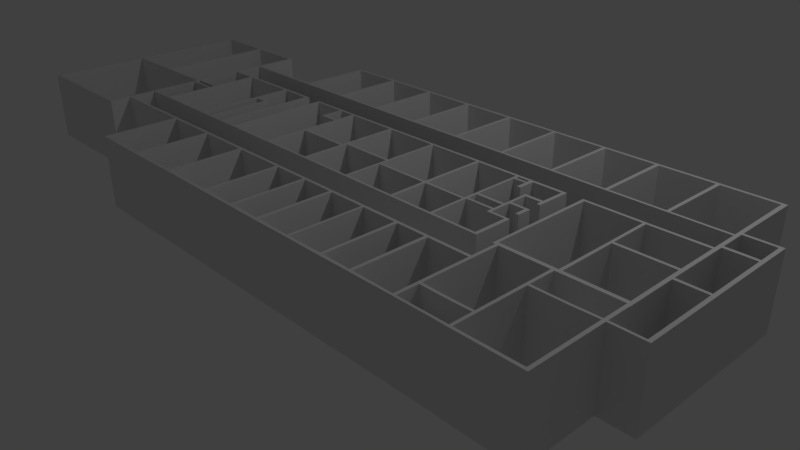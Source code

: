 # Source: FPDBuilding.blend  (saved by Blender 2.78.0; exported with 4.5.12 LTS)
import bpy
from mathutils import Matrix  # noqa: F401  (used for matrix-valued properties, if any)

bpy.ops.wm.read_factory_settings(use_empty=True)
scene = bpy.context.scene
scene.name = 'Scene'

# ---- collections
col_collection_1 = bpy.data.collections.new('Collection 1'); scene.collection.children.link(col_collection_1)

# ---- world
world_world = bpy.data.worlds.new('World'); scene.world = world_world
world_world.color = (0.05088, 0.05088, 0.05088)
world_world.use_sun_shadow = False
world_world.sun_shadow_jitter_overblur = 0.0
world_world.cycles.sampling_method = 'MANUAL'

# ---- cameras
cam_camera = bpy.data.cameras.new('Camera')
cam_camera.clip_end = 100.0
cam_camera.lens = 35.0
cam_camera.sensor_width = 32.0
cam_camera.sensor_height = 18.0
cam_camera.ortho_scale = 7.314
cam_camera.dof.focus_distance = 0.0
cam_camera.dof.aperture_fstop = 128.0

# ---- lights
light_lamp = bpy.data.lights.new('Lamp', 'POINT')
light_lamp.transmission_factor = 0.0
light_lamp.cutoff_distance = 30.0
light_lamp.energy = 100.0
light_lamp.shadow_buffer_clip_start = 1.001
light_lamp.shadow_soft_size = 0.1
light_lamp.shadow_maximum_resolution = 0.006
light_lamp.use_absolute_resolution = True

# ---- meshes
me_plane = bpy.data.meshes.new('Plane')
me_plane.from_pydata([(-1.0, -1.0, 0.0), (1.0, -1.0, 0.0), (-1.0, 1.0, 0.0), (1.0, 1.0, 0.0), (-1.0, -27.65, 0.0), (1.0, -27.65, 0.0), (-1.0, -51.13, 0.0), (1.0, -51.13, 0.0), (-1.0, -72.96, 0.0), (1.0, -72.96, 0.0), (-1.0, -75.16, 0.0), (1.0, -75.16, 0.0), (-1.0, -163.5, 0.0), (1.0, -163.5, 0.0), (-1.0, -165.4, 0.0), (1.0, -165.4, 0.0), (-45.24, -163.4, 0.0), (-45.24, -165.3, 0.0), (-46.97, -163.4, 0.0), (-46.97, -165.3, 0.0), (-89.11, -163.4, 0.0), (-89.11, -165.3, 0.0), (-90.97, -163.4, 0.0), (-90.97, -165.3, 0.0), (-45.24, -84.67, 0.0), (-46.97, -84.67, 0.0), (-45.24, -76.98, 0.0), (-46.97, -76.98, 0.0), (-45.24, -75.36, 0.0), (-46.97, -74.91, 0.0), (-45.24, -73.05, 0.0), (-46.97, -73.05, 0.0), (-8.682, -75.36, 0.0), (-8.682, -73.05, 0.0), (-3.387, -75.36, 0.0), (-3.387, -73.05, 0.0), (-89.11, -133.4, 0.0), (-90.97, -133.4, 0.0), (-89.11, -131.5, 0.0), (-90.97, -131.5, 0.0), (-89.11, -121.8, 0.0), (-90.97, -121.8, 0.0), (-89.11, -113.4, 0.0), (-90.97, -113.4, 0.0), (-89.11, -111.4, 0.0), (-90.97, -111.4, 0.0), (-89.11, -109.4, 0.0), (-90.97, -109.4, 0.0), (-89.11, -76.46, 0.0), (-90.97, -76.46, 0.0), (-89.11, -74.98, 0.0), (-90.97, -74.98, 0.0), (-89.11, -73.44, 0.0), (-90.97, -73.44, 0.0), (-89.11, -71.72, 0.0), (-90.97, -71.72, 0.0), (-89.11, -70.12, 0.0), (-90.97, -70.12, 0.0), (-89.11, -36.37, 0.0), (-90.97, -36.37, 0.0), (-89.11, -34.64, 0.0), (-90.97, -34.64, 0.0), (-89.11, -29.48, 0.0), (-90.97, -29.48, 0.0), (-89.11, -18.63, 0.0), (-90.97, -18.63, 0.0), (-89.11, -16.37, 0.0), (-90.97, -16.37, 0.0), (-89.11, -14.36, 0.0), (-90.97, -14.36, 0.0), (-89.11, -1.367, 0.0), (-90.97, -1.367, 0.0), (-89.11, 0.946, 0.0), (-90.97, 0.946, 0.0), (-118.4, -16.37, 0.0), (-118.4, -14.36, 0.0), (-124.9, -16.37, 0.0), (-124.9, -14.36, 0.0), (-155.5, -16.37, 0.0), (-155.5, -14.36, 0.0), (-157.8, -16.37, 0.0), (-157.8, -14.36, 0.0), (-173.4, -16.37, 0.0), (-173.4, -14.36, 0.0), (-179.6, -16.37, 0.0), (-179.6, -14.36, 0.0), (-196.2, -16.37, 0.0), (-196.2, -14.36, 0.0), (-198.0, -16.37, 0.0), (-198.0, -14.36, 0.0), (-212.8, -16.37, 0.0), (-212.8, -14.36, 0.0), (-218.7, -16.37, 0.0), (-218.7, -14.36, 0.0), (-235.6, -16.37, 0.0), (-235.6, -14.36, 0.0), (-238.0, -16.37, 0.0), (-238.0, -14.36, 0.0), (-253.5, -16.37, 0.0), (-253.5, -14.36, 0.0), (-259.3, -16.37, 0.0), (-259.3, -14.36, 0.0), (-275.3, -16.37, 0.0), (-275.3, -14.36, 0.0), (-277.4, -16.37, 0.0), (-277.4, -14.36, 0.0), (-293.6, -16.37, 0.0), (-293.6, -14.36, 0.0), (-299.5, -16.37, 0.0), (-299.5, -14.36, 0.0), (-302.3, -16.37, 0.0), (-302.3, -14.36, 0.0), (-304.4, -16.37, 0.0), (-304.4, -14.36, 0.0), (-307.2, -16.37, 0.0), (-307.2, -14.36, 0.0), (-313.2, -16.37, 0.0), (-313.2, -14.36, 0.0), (-326.9, -16.37, 0.0), (-326.9, -14.36, 0.0), (-329.2, -16.37, 0.0), (-329.2, -14.36, 0.0), (-332.5, -16.37, 0.0), (-332.5, -14.36, 0.0), (-338.7, -16.37, 0.0), (-338.7, -14.36, 0.0), (-354.8, -16.37, 0.0), (-354.8, -14.36, 0.0), (-356.5, -16.37, 0.0), (-356.5, -14.36, 0.0), (-372.7, -16.37, 0.0), (-372.7, -14.36, 0.0), (-378.8, -16.37, 0.0), (-378.8, -14.36, 0.0), (-381.7, -16.37, 0.0), (-381.7, -14.36, 0.0), (-383.9, -16.37, 0.0), (-383.9, -14.36, 0.0), (-397.2, -16.37, 0.0), (-397.2, -14.36, 0.0), (-404.5, -16.37, 0.0), (-404.5, -14.36, 0.0), (-406.8, -16.37, 0.0), (-406.8, -14.36, 0.0), (-411.6, -16.37, 0.0), (-411.6, -14.36, 0.0), (-417.9, -16.37, 0.0), (-417.9, -14.36, 0.0), (-435.5, -16.37, 0.0), (-435.5, -14.36, 0.0), (-437.6, -16.37, 0.0), (-437.6, -14.36, 0.0), (-435.5, -20.88, 0.0), (-437.6, -20.88, 0.0), (-435.5, -28.06, 0.0), (-437.6, -28.06, 0.0), (-435.5, -33.93, 0.0), (-437.6, -33.93, 0.0), (-435.5, -36.68, 0.0), (-437.6, -36.6, 0.0), (-439.5, -33.93, 0.0), (-439.5, -36.6, 0.0), (-445.6, -33.93, 0.0), (-445.6, -36.6, 0.0), (-471.1, -33.93, 0.0), (-471.1, -36.6, 0.0), (-473.1, -33.93, 0.0), (-473.1, -36.6, 0.0), (-473.7, -33.93, 0.0), (-473.7, -36.6, 0.0), (-475.9, -33.93, 0.0), (-475.9, -36.6, 0.0), (-505.4, -33.93, 0.0), (-505.4, -36.6, 0.0), (-511.2, -33.93, 0.0), (-511.2, -36.6, 0.0), (-514.0, -33.93, 0.0), (-514.0, -36.6, 0.0), (-516.5, -33.93, 0.0), (-516.5, -36.6, 0.0), (-471.1, -33.93, 0.0), (-473.7, -33.93, 0.0), (-471.1, -27.35, 0.0), (-473.1, -27.35, 0.0), (-471.1, -15.37, 0.0), (-473.1, -15.37, 0.0), (-471.1, -13.76, 0.0), (-473.1, -13.76, 0.0), (-481.2, -15.37, 0.0), (-481.2, -13.76, 0.0), (-487.3, -15.37, 0.0), (-487.3, -13.76, 0.0), (-491.5, -15.37, 0.0), (-491.5, -13.76, 0.0), (-497.6, -15.37, 0.0), (-497.6, -13.76, 0.0), (-514.0, -15.84, 0.0), (-514.0, -14.24, 0.0), (-516.3, -15.84, 0.0), (-516.3, -14.24, 0.0), (-536.3, -15.66, 0.0), (-536.3, -14.06, 0.0), (-538.8, -15.66, 0.0), (-538.8, -14.06, 0.0), (-514.0, -20.88, 0.0), (-516.3, -20.88, 0.0), (-514.0, -29.6, 0.0), (-516.3, -29.6, 0.0), (-471.1, 20.29, 0.0), (-473.1, 20.29, 0.0), (-471.1, 21.92, 0.0), (-473.1, 21.92, 0.0), (-471.1, 36.85, 0.0), (-473.1, 36.85, 0.0), (-471.1, 38.58, 0.0), (-473.1, 38.58, 0.0), (-435.5, 20.15, 0.0), (-437.6, 20.15, 0.0), (-435.5, 21.92, 0.0), (-437.6, 21.92, 0.0), (-435.5, 36.8, 0.0), (-437.6, 36.8, 0.0), (-435.5, 38.34, 0.0), (-437.6, 38.34, 0.0), (-447.4, 36.8, 0.0), (-447.4, 38.34, 0.0), (-461.2, 36.8, 0.0), (-461.2, 38.34, 0.0), (-447.1, 20.39, 0.0), (-447.1, 22.17, 0.0), (-461.4, 20.39, 0.0), (-461.4, 22.17, 0.0), (-404.5, -4.867, 0.0), (-406.8, -4.867, 0.0), (-404.5, 3.042, 0.0), (-406.8, 3.042, 0.0), (-404.5, 36.51, 0.0), (-406.8, 36.51, 0.0), (-404.5, 38.39, 0.0), (-406.8, 38.39, 0.0), (-354.8, 36.56, 0.0), (-356.5, 36.56, 0.0), (-354.8, 38.39, 0.0), (-356.5, 38.39, 0.0), (-381.8, -4.422, 0.0), (-384.0, -4.422, 0.0), (-381.8, 2.795, 0.0), (-384.0, 2.795, 0.0), (-381.8, 36.31, 0.0), (-384.0, 36.31, 0.0), (-381.8, 38.58, 0.0), (-384.0, 38.58, 0.0), (-326.9, 5.573, 0.0), (-329.2, 5.573, 0.0), (-326.9, 16.18, 0.0), (-329.2, 16.18, 0.0), (-326.9, 36.25, 0.0), (-329.2, 36.25, 0.0), (-326.9, 38.6, 0.0), (-329.2, 38.6, 0.0), (-302.3, 5.858, 0.0), (-304.4, 5.858, 0.0), (-302.3, 16.04, 0.0), (-304.4, 16.04, 0.0), (-302.3, 36.25, 0.0), (-304.4, 36.25, 0.0), (-302.3, 38.46, 0.0), (-304.4, 38.46, 0.0), (-275.3, 36.11, 0.0), (-277.4, 36.11, 0.0), (-275.3, 38.46, 0.0), (-277.4, 38.46, 0.0), (-235.6, 36.39, 0.0), (-237.9, 36.39, 0.0), (-235.6, 38.25, 0.0), (-237.9, 38.25, 0.0), (-196.2, 36.18, 0.0), (-198.0, 36.18, 0.0), (-196.2, 38.67, 0.0), (-198.0, 38.67, 0.0), (-155.5, 35.97, 0.0), (-157.8, 35.97, 0.0), (-155.5, 38.25, 0.0), (-157.8, 38.25, 0.0), (-514.0, 36.73, 0.0), (-516.3, 36.73, 0.0), (-514.0, 38.79, 0.0), (-516.3, 38.79, 0.0), (-536.3, -67.55, 0.0), (-538.8, -67.55, 0.0), (-536.3, -69.48, 0.0), (-538.8, -69.48, 0.0), (-536.3, -113.9, 0.0), (-538.8, -113.9, 0.0), (-536.3, -116.0, 0.0), (-538.8, -116.0, 0.0), (-536.3, -134.7, 0.0), (-538.8, -134.7, 0.0), (-536.3, -136.7, 0.0), (-538.8, -136.7, 0.0), (-528.6, -134.7, 0.0), (-528.6, -136.7, 0.0), (-521.4, -134.7, 0.0), (-521.4, -136.7, 0.0), (-516.3, -134.7, 0.0), (-516.3, -136.7, 0.0), (-513.8, -134.7, 0.0), (-513.8, -136.7, 0.0), (-516.3, -132.5, 0.0), (-513.8, -132.5, 0.0), (-516.3, -130.8, 0.0), (-513.8, -130.8, 0.0), (-516.3, -127.4, 0.0), (-513.8, -127.4, 0.0), (-516.3, -118.2, 0.0), (-513.8, -118.2, 0.0), (-516.3, -116.2, 0.0), (-513.8, -116.2, 0.0), (-516.3, -114.0, 0.0), (-513.8, -114.0, 0.0), (-516.3, -111.7, 0.0), (-513.8, -111.7, 0.0), (-516.3, -109.6, 0.0), (-513.8, -109.6, 0.0), (-516.3, -79.8, 0.0), (-513.8, -79.8, 0.0), (-516.3, -77.8, 0.0), (-513.8, -77.8, 0.0), (-516.3, -69.76, 0.0), (-513.8, -69.76, 0.0), (-516.3, -67.7, 0.0), (-513.8, -67.7, 0.0), (-516.3, -67.7, 0.0), (-513.8, -67.7, 0.0), (-475.6, -79.8, 0.0), (-475.6, -77.8, 0.0), (-473.7, -79.8, 0.0), (-473.7, -77.8, 0.0), (-475.5, -109.4, 0.0), (-473.5, -109.4, 0.0), (-475.5, -111.3, 0.0), (-473.5, -111.3, 0.0), (-477.6, -109.4, 0.0), (-477.6, -111.3, 0.0), (-484.0, -109.4, 0.0), (-484.0, -111.3, 0.0), (-442.6, -109.4, 0.0), (-442.6, -111.3, 0.0), (-436.4, -109.4, 0.0), (-436.4, -111.3, 0.0), (-435.6, -109.4, 0.0), (-435.6, -111.3, 0.0), (-433.5, -109.4, 0.0), (-433.5, -111.3, 0.0), (-521.9, -116.2, 0.0), (-433.6, -36.68, 0.0), (-433.6, -33.93, 0.0), (-521.9, -114.0, 0.0), (-528.4, -116.2, 0.0), (-528.4, -114.0, 0.0), (-498.0, -132.5, 0.0), (-498.0, -130.8, 0.0), (-492.0, -132.5, 0.0), (-492.0, -130.8, 0.0), (-475.9, -132.5, 0.0), (-475.9, -130.8, 0.0), (-473.7, -132.5, 0.0), (-473.7, -130.8, 0.0), (-457.5, -132.5, 0.0), (-457.5, -130.8, 0.0), (-451.6, -132.5, 0.0), (-451.6, -130.8, 0.0), (-435.8, -132.5, 0.0), (-435.8, -130.8, 0.0), (-433.6, -132.5, 0.0), (-433.6, -130.8, 0.0), (-418.5, -132.5, 0.0), (-418.5, -130.8, 0.0), (-412.3, -132.5, 0.0), (-412.3, -130.8, 0.0), (-396.6, -132.5, 0.0), (-396.6, -130.8, 0.0), (-394.4, -132.5, 0.0), (-394.4, -130.8, 0.0), (-379.0, -132.5, 0.0), (-379.0, -130.8, 0.0), (-373.2, -132.5, 0.0), (-373.2, -130.8, 0.0), (-356.5, -132.5, 0.0), (-356.5, -130.8, 0.0), (-354.4, -132.5, 0.0), (-354.4, -130.8, 0.0), (-338.6, -132.5, 0.0), (-338.6, -130.8, 0.0), (-332.5, -132.5, 0.0), (-332.5, -130.8, 0.0), (-316.8, -132.5, 0.0), (-316.8, -130.8, 0.0), (-314.7, -132.5, 0.0), (-314.7, -130.7, 0.0), (-300.3, -132.5, 0.0), (-300.3, -130.7, 0.0), (-298.5, -132.6, 0.0), (-298.5, -130.8, 0.0), (-292.6, -132.6, 0.0), (-292.6, -130.8, 0.0), (-277.0, -132.5, 0.0), (-277.0, -130.7, 0.0), (-274.8, -132.4, 0.0), (-274.8, -130.6, 0.0), (-261.5, -132.4, 0.0), (-261.5, -130.6, 0.0), (-255.4, -132.5, 0.0), (-255.4, -130.7, 0.0), (-237.5, -132.5, 0.0), (-237.5, -130.7, 0.0), (-235.3, -132.6, 0.0), (-235.3, -130.8, 0.0), (-220.2, -132.5, 0.0), (-220.2, -130.8, 0.0), (-213.4, -132.5, 0.0), (-213.4, -130.8, 0.0), (-197.5, -132.5, 0.0), (-197.5, -130.8, 0.0), (-195.5, -132.5, 0.0), (-195.5, -130.8, 0.0), (-195.5, -132.5, 0.0), (-195.5, -130.8, 0.0), (-179.3, -132.7, 0.0), (-179.3, -131.0, 0.0), (-173.3, -132.7, 0.0), (-173.3, -131.0, 0.0), (-157.9, -132.7, 0.0), (-157.9, -130.9, 0.0), (-157.9, -133.4, 0.0), (-157.9, -130.9, 0.0), (-155.5, -133.5, 0.0), (-155.5, -130.9, 0.0), (-155.5, -133.5, 0.0), (-155.5, -131.0, 0.0), (-129.8, -133.2, 0.0), (-129.8, -131.4, 0.0), (-116.1, -133.2, 0.0), (-116.1, -131.4, 0.0), (-157.9, -185.2, 0.0), (-155.5, -185.3, 0.0), (-157.9, -187.2, 0.0), (-155.5, -187.3, 0.0), (-195.3, -185.4, 0.0), (-195.3, -187.5, 0.0), (-197.7, -185.4, 0.0), (-197.7, -187.5, 0.0), (-235.3, -185.4, 0.0), (-235.3, -187.5, 0.0), (-237.8, -185.4, 0.0), (-237.8, -187.5, 0.0), (-275.1, -185.4, 0.0), (-275.1, -187.5, 0.0), (-277.5, -185.4, 0.0), (-277.5, -187.5, 0.0), (-314.7, -185.4, 0.0), (-314.7, -187.5, 0.0), (-317.4, -185.4, 0.0), (-317.4, -187.5, 0.0), (-354.2, -185.4, 0.0), (-354.2, -187.5, 0.0), (-356.6, -185.4, 0.0), (-356.6, -187.5, 0.0), (-394.4, -185.4, 0.0), (-394.4, -187.5, 0.0), (-397.0, -185.4, 0.0), (-397.0, -187.5, 0.0), (-433.3, -185.4, 0.0), (-433.3, -187.5, 0.0), (-436.0, -185.4, 0.0), (-436.0, -187.5, 0.0), (-474.1, -185.4, 0.0), (-474.1, -187.5, 0.0), (-476.6, -185.4, 0.0), (-476.6, -187.5, 0.0), (-513.5, -185.4, 0.0), (-513.5, -187.5, 0.0), (-516.4, -185.4, 0.0), (-516.4, -187.5, 0.0), (-195.3, -185.4, 0.0), (-197.7, -185.4, 0.0), (-110.7, -76.46, 0.0), (-110.7, -74.98, 0.0), (-112.6, -76.46, 0.0), (-112.6, -74.98, 0.0), (-110.7, -71.72, 0.0), (-110.7, -70.12, 0.0), (-112.6, -71.72, 0.0), (-112.6, -70.12, 0.0), (-102.5, -36.51, 0.0), (-102.5, -34.79, 0.0), (-108.5, -36.51, 0.0), (-108.5, -34.79, 0.0), (-110.5, -36.51, 0.0), (-110.5, -34.79, 0.0), (-112.4, -36.51, 0.0), (-112.4, -34.79, 0.0), (-131.2, -36.51, 0.0), (-131.2, -34.79, 0.0), (-137.4, -36.51, 0.0), (-137.4, -34.79, 0.0), (-156.1, -36.51, 0.0), (-156.1, -34.79, 0.0), (-158.7, -36.51, 0.0), (-158.7, -34.79, 0.0), (-160.5, -36.51, 0.0), (-160.5, -34.79, 0.0), (-110.7, -109.4, 0.0), (-112.6, -109.4, 0.0), (-110.7, -111.4, 0.0), (-112.6, -111.4, 0.0), (-108.4, -109.5, 0.0), (-108.4, -111.4, 0.0), (-116.7, -109.5, 0.0), (-116.7, -111.4, 0.0), (-102.0, -111.4, 0.0), (-102.0, -109.4, 0.0), (-166.3, -36.51, 0.0), (-166.3, -34.79, 0.0), (-167.9, -36.51, 0.0), (-167.9, -34.79, 0.0), (-169.5, -36.51, 0.0), (-169.5, -34.79, 0.0), (-182.0, -36.51, 0.0), (-182.0, -34.79, 0.0), (-183.8, -36.51, 0.0), (-183.8, -34.79, 0.0), (-156.1, -82.07, 0.0), (-158.7, -82.07, 0.0), (-156.1, -84.42, 0.0), (-158.7, -84.42, 0.0), (-156.1, -109.3, 0.0), (-158.7, -109.3, 0.0), (-156.1, -111.5, 0.0), (-158.7, -111.5, 0.0), (-129.1, -109.3, 0.0), (-129.1, -111.5, 0.0), (-181.5, -109.3, 0.0), (-181.5, -111.5, 0.0), (-184.0, -109.3, 0.0), (-184.0, -111.5, 0.0), (-181.5, -107.0, 0.0), (-184.0, -107.0, 0.0), (-181.5, -99.38, 0.0), (-184.0, -99.38, 0.0), (-181.5, -73.32, 0.0), (-184.0, -73.32, 0.0), (-167.5, -82.07, 0.0), (-167.5, -84.42, 0.0), (-169.4, -82.07, 0.0), (-169.4, -84.42, 0.0), (-196.3, -36.51, 0.0), (-196.3, -34.79, 0.0), (-198.2, -36.51, 0.0), (-198.2, -34.79, 0.0), (-236.1, -36.51, 0.0), (-236.1, -34.79, 0.0), (-237.8, -36.66, 0.0), (-237.8, -34.94, 0.0), (-253.1, -36.66, 0.0), (-253.1, -34.94, 0.0), (-259.3, -36.66, 0.0), (-259.3, -34.94, 0.0), (-275.2, -36.66, 0.0), (-275.2, -34.94, 0.0), (-277.6, -36.66, 0.0), (-277.6, -34.94, 0.0), (-315.0, -36.66, 0.0), (-315.0, -34.94, 0.0), (-316.9, -36.66, 0.0), (-316.9, -34.94, 0.0), (-332.6, -36.66, 0.0), (-332.6, -34.94, 0.0), (-338.7, -36.66, 0.0), (-338.7, -34.94, 0.0), (-354.7, -36.66, 0.0), (-354.7, -34.94, 0.0), (-356.9, -36.66, 0.0), (-356.9, -34.94, 0.0), (-364.5, -36.66, 0.0), (-364.5, -34.94, 0.0), (-370.5, -36.66, 0.0), (-370.5, -34.94, 0.0), (-386.3, -36.66, 0.0), (-386.3, -34.94, 0.0), (-388.2, -36.66, 0.0), (-388.2, -34.94, 0.0), (-419.5, -36.66, 0.0), (-419.5, -34.94, 0.0), (-421.9, -36.66, 0.0), (-421.9, -34.94, 0.0), (-419.5, -59.94, 0.0), (-421.9, -59.94, 0.0), (-419.5, -61.55, 0.0), (-421.9, -61.55, 0.0), (-416.4, -59.94, 0.0), (-416.4, -61.55, 0.0), (-410.4, -59.94, 0.0), (-410.4, -61.55, 0.0), (-408.7, -59.94, 0.0), (-408.7, -61.55, 0.0), (-406.9, -59.94, 0.0), (-406.9, -61.55, 0.0), (-408.7, -63.99, 0.0), (-406.9, -63.99, 0.0), (-408.7, -72.64, 0.0), (-406.9, -72.64, 0.0), (-408.7, -74.46, 0.0), (-406.9, -74.46, 0.0), (-408.7, -76.83, 0.0), (-406.9, -76.83, 0.0), (-408.7, -78.71, 0.0), (-406.9, -78.71, 0.0), (-408.7, -90.76, 0.0), (-406.9, -90.76, 0.0), (-408.7, -92.99, 0.0), (-406.9, -92.99, 0.0), (-414.5, -90.76, 0.0), (-414.5, -92.99, 0.0), (-418.5, -90.76, 0.0), (-418.5, -92.99, 0.0), (-419.7, -90.76, 0.0), (-419.7, -92.99, 0.0), (-422.0, -90.76, 0.0), (-422.0, -92.99, 0.0), (-419.7, -87.16, 0.0), (-422.0, -87.16, 0.0), (-419.4, -76.83, 0.0), (-419.4, -78.71, 0.0), (-421.8, -76.83, 0.0), (-421.8, -78.71, 0.0), (-419.4, -69.14, 0.0), (-421.8, -69.14, 0.0), (-408.7, -65.64, 0.0), (-406.9, -65.64, 0.0), (-387.9, -63.99, 0.0), (-387.9, -65.64, 0.0), (-386.2, -63.99, 0.0), (-386.2, -65.64, 0.0), (-387.9, -67.77, 0.0), (-386.2, -67.77, 0.0), (-387.9, -71.18, 0.0), (-386.2, -71.18, 0.0), (-387.9, -72.59, 0.0), (-386.2, -72.59, 0.0), (-387.9, -74.6, 0.0), (-386.2, -74.6, 0.0), (-387.9, -105.2, 0.0), (-386.2, -105.2, 0.0), (-387.9, -106.9, 0.0), (-386.2, -106.9, 0.0), (-387.9, -109.3, 0.0), (-386.2, -109.3, 0.0), (-387.9, -111.3, 0.0), (-386.2, -111.3, 0.0), (-371.3, -109.3, 0.0), (-371.3, -111.3, 0.0), (-365.1, -109.3, 0.0), (-365.1, -111.3, 0.0), (-356.6, -109.3, 0.0), (-356.6, -111.3, 0.0), (-354.4, -109.3, 0.0), (-354.4, -111.3, 0.0), (-339.1, -109.3, 0.0), (-339.1, -111.3, 0.0), (-356.6, -64.27, 0.0), (-354.4, -64.27, 0.0), (-356.6, -62.47, 0.0), (-354.4, -62.47, 0.0), (-356.6, -62.47, 0.0), (-354.4, -62.47, 0.0), (-387.9, -62.5, 0.0), (-386.2, -62.5, 0.0), (-316.7, -64.27, 0.0), (-316.7, -62.47, 0.0), (-315.0, -64.27, 0.0), (-315.0, -62.47, 0.0), (-316.7, -56.26, 0.0), (-315.0, -56.26, 0.0), (-316.7, -47.86, 0.0), (-315.0, -47.86, 0.0), (-316.7, -47.86, 0.0), (-315.0, -47.86, 0.0), (-316.7, -69.3, 0.0), (-315.0, -69.3, 0.0), (-316.7, -71.27, 0.0), (-315.0, -71.27, 0.0), (-316.7, -109.3, 0.0), (-315.0, -109.3, 0.0), (-316.7, -111.1, 0.0), (-315.0, -111.1, 0.0), (-299.2, -109.3, 0.0), (-299.2, -111.1, 0.0), (-293.0, -109.3, 0.0), (-293.0, -111.1, 0.0), (-277.3, -109.3, 0.0), (-277.3, -111.1, 0.0), (-275.1, -109.3, 0.0), (-275.1, -111.1, 0.0), (-259.4, -109.3, 0.0), (-259.4, -111.1, 0.0), (-253.4, -109.3, 0.0), (-253.4, -111.1, 0.0), (-237.7, -109.3, 0.0), (-237.7, -111.1, 0.0), (-235.8, -109.3, 0.0), (-235.8, -111.1, 0.0), (-220.1, -109.3, 0.0), (-220.1, -111.1, 0.0), (-214.1, -109.3, 0.0), (-214.1, -111.1, 0.0), (-198.2, -109.3, 0.0), (-198.2, -111.1, 0.0), (-196.0, -109.3, 0.0), (-196.0, -111.1, 0.0), (-198.2, -82.36, 0.0), (-196.0, -82.36, 0.0), (-236.1, -65.38, 0.0), (-237.8, -65.53, 0.0), (-236.1, -67.31, 0.0), (-237.8, -67.46, 0.0), (-236.1, -92.92, 0.0), (-237.8, -92.86, 0.0), (-236.1, -94.58, 0.0), (-237.8, -94.53, 0.0), (-224.6, -92.92, 0.0), (-224.6, -94.58, 0.0), (-222.7, -92.97, 0.0), (-222.7, -94.64, 0.0), (-224.6, -98.59, 0.0), (-222.7, -98.65, 0.0), (-224.6, -106.1, 0.0), (-222.7, -106.1, 0.0), (-222.8, -109.3, 0.0), (-222.8, -111.1, 0.0), (-224.7, -111.1, 0.0), (-224.7, -109.3, 0.0), (-253.3, -65.53, 0.0), (-253.3, -67.46, 0.0), (-259.4, -65.53, 0.0), (-259.4, -67.46, 0.0), (-291.8, -69.33, 0.0), (-291.8, -71.31, 0.0), (-277.4, -65.68, 0.0), (-275.2, -65.68, 0.0), (-277.4, -67.75, 0.0), (-275.2, -67.75, 0.0), (-277.4, -69.52, 0.0), (-275.2, -69.52, 0.0), (-277.4, -71.39, 0.0), (-275.2, -71.39, 0.0), (-333.7, -109.3, 0.0), (-333.7, -111.1, 0.0), (-419.9, -109.3, 0.0), (-419.9, -111.3, 0.0), (-422.2, -109.3, 0.0), (-422.2, -111.3, 0.0), (-396.5, -105.5, 0.0), (-396.5, -107.1, 0.0), (-399.1, -105.5, 0.0), (-399.1, -107.1, 0.0), (-396.5, -97.88, 0.0), (-399.1, -97.88, 0.0), (-396.5, -109.3, 0.0), (-396.5, -111.3, 0.0), (-399.2, -109.3, 0.0), (-399.2, -111.3, 0.0), (-1.0, -1.0, -51.13), (1.0, -1.0, -51.13), (-1.0, 1.0, -51.13), (1.0, 1.0, -51.13), (-1.0, -27.65, -51.13), (1.0, -27.65, -51.13), (-1.0, -51.13, -51.13), (1.0, -51.13, -51.13), (-1.0, -72.96, -51.13), (1.0, -72.96, -51.13), (-1.0, -75.16, -51.13), (1.0, -75.16, -51.13), (-1.0, -163.5, -51.13), (1.0, -163.5, -51.13), (-1.0, -165.4, -51.13), (1.0, -165.4, -51.13), (-45.24, -163.4, -51.13), (-45.24, -165.3, -51.13), (-46.97, -163.4, -51.13), (-46.97, -165.3, -51.13), (-89.11, -163.4, -51.13), (-89.11, -165.3, -51.13), (-90.97, -163.4, -51.13), (-90.97, -165.3, -51.13), (-45.24, -84.67, -51.13), (-46.97, -84.67, -51.13), (-45.24, -76.98, -51.13), (-46.97, -76.98, -51.13), (-45.24, -75.36, -51.13), (-46.97, -74.91, -51.13), (-45.24, -73.05, -51.13), (-46.97, -73.05, -51.13), (-8.682, -75.36, -51.13), (-8.682, -73.05, -51.13), (-3.387, -75.36, -51.13), (-3.387, -73.05, -51.13), (-89.11, -133.4, -51.13), (-90.97, -133.4, -51.13), (-89.11, -131.5, -51.13), (-90.97, -131.5, -51.13), (-89.11, -121.8, -51.13), (-90.97, -121.8, -51.13), (-89.11, -113.4, -51.13), (-90.97, -113.4, -51.13), (-89.11, -111.4, -51.13), (-90.97, -111.4, -51.13), (-89.11, -109.4, -51.13), (-90.97, -109.4, -51.13), (-89.11, -76.46, -51.13), (-90.97, -76.46, -51.13), (-89.11, -74.98, -51.13), (-90.97, -74.98, -51.13), (-89.11, -73.44, -51.13), (-90.97, -73.44, -51.13), (-89.11, -71.72, -51.13), (-90.97, -71.72, -51.13), (-89.11, -70.12, -51.13), (-90.97, -70.12, -51.13), (-89.11, -36.37, -51.13), (-90.97, -36.37, -51.13), (-89.11, -34.64, -51.13), (-90.97, -34.64, -51.13), (-89.11, -29.48, -51.13), (-90.97, -29.48, -51.13), (-89.11, -18.63, -51.13), (-90.97, -18.63, -51.13), (-89.11, -16.37, -51.13), (-90.97, -16.37, -51.13), (-89.11, -14.36, -51.13), (-90.97, -14.36, -51.13), (-89.11, -1.367, -51.13), (-90.97, -1.367, -51.13), (-89.11, 0.946, -51.13), (-90.97, 0.946, -51.13), (-118.4, -16.37, -51.13), (-118.4, -14.36, -51.13), (-124.9, -16.37, -51.13), (-124.9, -14.36, -51.13), (-155.5, -16.37, -51.13), (-155.5, -14.36, -51.13), (-157.8, -16.37, -51.13), (-157.8, -14.36, -51.13), (-173.4, -16.37, -51.13), (-173.4, -14.36, -51.13), (-179.6, -16.37, -51.13), (-179.6, -14.36, -51.13), (-196.2, -16.37, -51.13), (-196.2, -14.36, -51.13), (-198.0, -16.37, -51.13), (-198.0, -14.36, -51.13), (-212.8, -16.37, -51.13), (-212.8, -14.36, -51.13), (-218.7, -16.37, -51.13), (-218.7, -14.36, -51.13), (-235.6, -16.37, -51.13), (-235.6, -14.36, -51.13), (-238.0, -16.37, -51.13), (-238.0, -14.36, -51.13), (-253.5, -16.37, -51.13), (-253.5, -14.36, -51.13), (-259.3, -16.37, -51.13), (-259.3, -14.36, -51.13), (-275.3, -16.37, -51.13), (-275.3, -14.36, -51.13), (-277.4, -16.37, -51.13), (-277.4, -14.36, -51.13), (-293.6, -16.37, -51.13), (-293.6, -14.36, -51.13), (-299.5, -16.37, -51.13), (-299.5, -14.36, -51.13), (-302.3, -16.37, -51.13), (-302.3, -14.36, -51.13), (-304.4, -16.37, -51.13), (-304.4, -14.36, -51.13), (-307.2, -16.37, -51.13), (-307.2, -14.36, -51.13), (-313.2, -16.37, -51.13), (-313.2, -14.36, -51.13), (-326.9, -16.37, -51.13), (-326.9, -14.36, -51.13), (-329.2, -16.37, -51.13), (-329.2, -14.36, -51.13), (-332.5, -16.37, -51.13), (-332.5, -14.36, -51.13), (-338.7, -16.37, -51.13), (-338.7, -14.36, -51.13), (-354.8, -16.37, -51.13), (-354.8, -14.36, -51.13), (-356.5, -16.37, -51.13), (-356.5, -14.36, -51.13), (-372.7, -16.37, -51.13), (-372.7, -14.36, -51.13), (-378.8, -16.37, -51.13), (-378.8, -14.36, -51.13), (-381.7, -16.37, -51.13), (-381.7, -14.36, -51.13), (-383.9, -16.37, -51.13), (-383.9, -14.36, -51.13), (-397.2, -16.37, -51.13), (-397.2, -14.36, -51.13), (-404.5, -16.37, -51.13), (-404.5, -14.36, -51.13), (-406.8, -16.37, -51.13), (-406.8, -14.36, -51.13), (-411.6, -16.37, -51.13), (-411.6, -14.36, -51.13), (-417.9, -16.37, -51.13), (-417.9, -14.36, -51.13), (-435.5, -16.37, -51.13), (-435.5, -14.36, -51.13), (-437.6, -16.37, -51.13), (-437.6, -14.36, -51.13), (-435.5, -20.88, -51.13), (-437.6, -20.88, -51.13), (-435.5, -28.06, -51.13), (-437.6, -28.06, -51.13), (-435.5, -33.93, -51.13), (-437.6, -33.93, -51.13), (-435.5, -36.68, -51.13), (-437.6, -36.6, -51.13), (-439.5, -33.93, -51.13), (-439.5, -36.6, -51.13), (-445.6, -33.93, -51.13), (-445.6, -36.6, -51.13), (-471.1, -33.93, -51.13), (-471.1, -36.6, -51.13), (-473.1, -33.93, -51.13), (-473.1, -36.6, -51.13), (-473.7, -33.93, -51.13), (-473.7, -36.6, -51.13), (-475.9, -33.93, -51.13), (-475.9, -36.6, -51.13), (-505.4, -33.93, -51.13), (-505.4, -36.6, -51.13), (-511.2, -33.93, -51.13), (-511.2, -36.6, -51.13), (-514.0, -33.93, -51.13), (-514.0, -36.6, -51.13), (-516.5, -33.93, -51.13), (-516.5, -36.6, -51.13), (-471.1, -33.93, -51.13), (-473.7, -33.93, -51.13), (-471.1, -27.35, -51.13), (-473.1, -27.35, -51.13), (-471.1, -15.37, -51.13), (-473.1, -15.37, -51.13), (-471.1, -13.76, -51.13), (-473.1, -13.76, -51.13), (-481.2, -15.37, -51.13), (-481.2, -13.76, -51.13), (-487.3, -15.37, -51.13), (-487.3, -13.76, -51.13), (-491.5, -15.37, -51.13), (-491.5, -13.76, -51.13), (-497.6, -15.37, -51.13), (-497.6, -13.76, -51.13), (-514.0, -15.84, -51.13), (-514.0, -14.24, -51.13), (-516.3, -15.84, -51.13), (-516.3, -14.24, -51.13), (-536.3, -15.66, -51.13), (-536.3, -14.06, -51.13), (-538.8, -15.66, -51.13), (-538.8, -14.06, -51.13), (-514.0, -20.88, -51.13), (-516.3, -20.88, -51.13), (-514.0, -29.6, -51.13), (-516.3, -29.6, -51.13), (-471.1, 20.29, -51.13), (-473.1, 20.29, -51.13), (-471.1, 21.92, -51.13), (-473.1, 21.92, -51.13), (-471.1, 36.85, -51.13), (-473.1, 36.85, -51.13), (-471.1, 38.58, -51.13), (-473.1, 38.58, -51.13), (-435.5, 20.15, -51.13), (-437.6, 20.15, -51.13), (-435.5, 21.92, -51.13), (-437.6, 21.92, -51.13), (-435.5, 36.8, -51.13), (-437.6, 36.8, -51.13), (-435.5, 38.34, -51.13), (-437.6, 38.34, -51.13), (-447.4, 36.8, -51.13), (-447.4, 38.34, -51.13), (-461.2, 36.8, -51.13), (-461.2, 38.34, -51.13), (-447.1, 20.39, -51.13), (-447.1, 22.17, -51.13), (-461.4, 20.39, -51.13), (-461.4, 22.17, -51.13), (-404.5, -4.867, -51.13), (-406.8, -4.867, -51.13), (-404.5, 3.042, -51.13), (-406.8, 3.042, -51.13), (-404.5, 36.51, -51.13), (-406.8, 36.51, -51.13), (-404.5, 38.39, -51.13), (-406.8, 38.39, -51.13), (-354.8, 36.56, -51.13), (-356.5, 36.56, -51.13), (-354.8, 38.39, -51.13), (-356.5, 38.39, -51.13), (-381.8, -4.422, -51.13), (-384.0, -4.422, -51.13), (-381.8, 2.795, -51.13), (-384.0, 2.795, -51.13), (-381.8, 36.31, -51.13), (-384.0, 36.31, -51.13), (-381.8, 38.58, -51.13), (-384.0, 38.58, -51.13), (-326.9, 5.573, -51.13), (-329.2, 5.573, -51.13), (-326.9, 16.18, -51.13), (-329.2, 16.18, -51.13), (-326.9, 36.25, -51.13), (-329.2, 36.25, -51.13), (-326.9, 38.6, -51.13), (-329.2, 38.6, -51.13), (-302.3, 5.858, -51.13), (-304.4, 5.858, -51.13), (-302.3, 16.04, -51.13), (-304.4, 16.04, -51.13), (-302.3, 36.25, -51.13), (-304.4, 36.25, -51.13), (-302.3, 38.46, -51.13), (-304.4, 38.46, -51.13), (-275.3, 36.11, -51.13), (-277.4, 36.11, -51.13), (-275.3, 38.46, -51.13), (-277.4, 38.46, -51.13), (-235.6, 36.39, -51.13), (-237.9, 36.39, -51.13), (-235.6, 38.25, -51.13), (-237.9, 38.25, -51.13), (-196.2, 36.18, -51.13), (-198.0, 36.18, -51.13), (-196.2, 38.67, -51.13), (-198.0, 38.67, -51.13), (-155.5, 35.97, -51.13), (-157.8, 35.97, -51.13), (-155.5, 38.25, -51.13), (-157.8, 38.25, -51.13), (-514.0, 36.73, -51.13), (-516.3, 36.73, -51.13), (-514.0, 38.79, -51.13), (-516.3, 38.79, -51.13), (-536.3, -67.55, -51.13), (-538.8, -67.55, -51.13), (-536.3, -69.48, -51.13), (-538.8, -69.48, -51.13), (-536.3, -113.9, -51.13), (-538.8, -113.9, -51.13), (-536.3, -116.0, -51.13), (-538.8, -116.0, -51.13), (-536.3, -134.7, -51.13), (-538.8, -134.7, -51.13), (-536.3, -136.7, -51.13), (-538.8, -136.7, -51.13), (-528.6, -134.7, -51.13), (-528.6, -136.7, -51.13), (-521.4, -134.7, -51.13), (-521.4, -136.7, -51.13), (-516.3, -134.7, -51.13), (-516.3, -136.7, -51.13), (-513.8, -134.7, -51.13), (-513.8, -136.7, -51.13), (-516.3, -132.5, -51.13), (-513.8, -132.5, -51.13), (-516.3, -130.8, -51.13), (-513.8, -130.8, -51.13), (-516.3, -127.4, -51.13), (-513.8, -127.4, -51.13), (-516.3, -118.2, -51.13), (-513.8, -118.2, -51.13), (-516.3, -116.2, -51.13), (-513.8, -116.2, -51.13), (-516.3, -114.0, -51.13), (-513.8, -114.0, -51.13), (-516.3, -111.7, -51.13), (-513.8, -111.7, -51.13), (-516.3, -109.6, -51.13), (-513.8, -109.6, -51.13), (-516.3, -79.8, -51.13), (-513.8, -79.8, -51.13), (-516.3, -77.8, -51.13), (-513.8, -77.8, -51.13), (-516.3, -69.76, -51.13), (-513.8, -69.76, -51.13), (-516.3, -67.7, -51.13), (-513.8, -67.7, -51.13), (-516.3, -67.7, -51.13), (-513.8, -67.7, -51.13), (-475.6, -79.8, -51.13), (-475.6, -77.8, -51.13), (-473.7, -79.8, -51.13), (-473.7, -77.8, -51.13), (-475.5, -109.4, -51.13), (-473.5, -109.4, -51.13), (-475.5, -111.3, -51.13), (-473.5, -111.3, -51.13), (-477.6, -109.4, -51.13), (-477.6, -111.3, -51.13), (-484.0, -109.4, -51.13), (-484.0, -111.3, -51.13), (-442.6, -109.4, -51.13), (-442.6, -111.3, -51.13), (-436.4, -109.4, -51.13), (-436.4, -111.3, -51.13), (-435.6, -109.4, -51.13), (-435.6, -111.3, -51.13), (-433.5, -109.4, -51.13), (-433.5, -111.3, -51.13), (-521.9, -116.2, -51.13), (-433.6, -36.68, -51.13), (-433.6, -33.93, -51.13), (-521.9, -114.0, -51.13), (-528.4, -116.2, -51.13), (-528.4, -114.0, -51.13), (-498.0, -132.5, -51.13), (-498.0, -130.8, -51.13), (-492.0, -132.5, -51.13), (-492.0, -130.8, -51.13), (-475.9, -132.5, -51.13), (-475.9, -130.8, -51.13), (-473.7, -132.5, -51.13), (-473.7, -130.8, -51.13), (-457.5, -132.5, -51.13), (-457.5, -130.8, -51.13), (-451.6, -132.5, -51.13), (-451.6, -130.8, -51.13), (-435.8, -132.5, -51.13), (-435.8, -130.8, -51.13), (-433.6, -132.5, -51.13), (-433.6, -130.8, -51.13), (-418.5, -132.5, -51.13), (-418.5, -130.8, -51.13), (-412.3, -132.5, -51.13), (-412.3, -130.8, -51.13), (-396.6, -132.5, -51.13), (-396.6, -130.8, -51.13), (-394.4, -132.5, -51.13), (-394.4, -130.8, -51.13), (-379.0, -132.5, -51.13), (-379.0, -130.8, -51.13), (-373.2, -132.5, -51.13), (-373.2, -130.8, -51.13), (-356.5, -132.5, -51.13), (-356.5, -130.8, -51.13), (-354.4, -132.5, -51.13), (-354.4, -130.8, -51.13), (-338.6, -132.5, -51.13), (-338.6, -130.8, -51.13), (-332.5, -132.5, -51.13), (-332.5, -130.8, -51.13), (-316.8, -132.5, -51.13), (-316.8, -130.8, -51.13), (-314.7, -132.5, -51.13), (-314.7, -130.7, -51.13), (-300.3, -132.5, -51.13), (-300.3, -130.7, -51.13), (-298.5, -132.6, -51.13), (-298.5, -130.8, -51.13), (-292.6, -132.6, -51.13), (-292.6, -130.8, -51.13), (-277.0, -132.5, -51.13), (-277.0, -130.7, -51.13), (-274.8, -132.4, -51.13), (-274.8, -130.6, -51.13), (-261.5, -132.4, -51.13), (-261.5, -130.6, -51.13), (-255.4, -132.5, -51.13), (-255.4, -130.7, -51.13), (-237.5, -132.5, -51.13), (-237.5, -130.7, -51.13), (-235.3, -132.6, -51.13), (-235.3, -130.8, -51.13), (-220.2, -132.5, -51.13), (-220.2, -130.8, -51.13), (-213.4, -132.5, -51.13), (-213.4, -130.8, -51.13), (-197.5, -132.5, -51.13), (-197.5, -130.8, -51.13), (-195.5, -132.5, -51.13), (-195.5, -130.8, -51.13), (-195.5, -132.5, -51.13), (-195.5, -130.8, -51.13), (-179.3, -132.7, -51.13), (-179.3, -131.0, -51.13), (-173.3, -132.7, -51.13), (-173.3, -131.0, -51.13), (-157.9, -132.7, -51.13), (-157.9, -130.9, -51.13), (-157.9, -133.4, -51.13), (-157.9, -130.9, -51.13), (-155.5, -133.5, -51.13), (-155.5, -130.9, -51.13), (-155.5, -133.5, -51.13), (-155.5, -131.0, -51.13), (-129.8, -133.2, -51.13), (-129.8, -131.4, -51.13), (-116.1, -133.2, -51.13), (-116.1, -131.4, -51.13), (-157.9, -185.2, -51.13), (-155.5, -185.3, -51.13), (-157.9, -187.2, -51.13), (-155.5, -187.3, -51.13), (-195.3, -185.4, -51.13), (-195.3, -187.5, -51.13), (-197.7, -185.4, -51.13), (-197.7, -187.5, -51.13), (-235.3, -185.4, -51.13), (-235.3, -187.5, -51.13), (-237.8, -185.4, -51.13), (-237.8, -187.5, -51.13), (-275.1, -185.4, -51.13), (-275.1, -187.5, -51.13), (-277.5, -185.4, -51.13), (-277.5, -187.5, -51.13), (-314.7, -185.4, -51.13), (-314.7, -187.5, -51.13), (-317.4, -185.4, -51.13), (-317.4, -187.5, -51.13), (-354.2, -185.4, -51.13), (-354.2, -187.5, -51.13), (-356.6, -185.4, -51.13), (-356.6, -187.5, -51.13), (-394.4, -185.4, -51.13), (-394.4, -187.5, -51.13), (-397.0, -185.4, -51.13), (-397.0, -187.5, -51.13), (-433.3, -185.4, -51.13), (-433.3, -187.5, -51.13), (-436.0, -185.4, -51.13), (-436.0, -187.5, -51.13), (-474.1, -185.4, -51.13), (-474.1, -187.5, -51.13), (-476.6, -185.4, -51.13), (-476.6, -187.5, -51.13), (-513.5, -185.4, -51.13), (-513.5, -187.5, -51.13), (-516.4, -185.4, -51.13), (-516.4, -187.5, -51.13), (-195.3, -185.4, -51.13), (-197.7, -185.4, -51.13), (-110.7, -76.46, -51.13), (-110.7, -74.98, -51.13), (-112.6, -76.46, -51.13), (-112.6, -74.98, -51.13), (-110.7, -71.72, -51.13), (-110.7, -70.12, -51.13), (-112.6, -71.72, -51.13), (-112.6, -70.12, -51.13), (-102.5, -36.51, -51.13), (-102.5, -34.79, -51.13), (-108.5, -36.51, -51.13), (-108.5, -34.79, -51.13), (-110.5, -36.51, -51.13), (-110.5, -34.79, -51.13), (-112.4, -36.51, -51.13), (-112.4, -34.79, -51.13), (-131.2, -36.51, -51.13), (-131.2, -34.79, -51.13), (-137.4, -36.51, -51.13), (-137.4, -34.79, -51.13), (-156.1, -36.51, -51.13), (-156.1, -34.79, -51.13), (-158.7, -36.51, -51.13), (-158.7, -34.79, -51.13), (-160.5, -36.51, -51.13), (-160.5, -34.79, -51.13), (-110.7, -109.4, -51.13), (-112.6, -109.4, -51.13), (-110.7, -111.4, -51.13), (-112.6, -111.4, -51.13), (-108.4, -109.5, -51.13), (-108.4, -111.4, -51.13), (-116.7, -109.5, -51.13), (-116.7, -111.4, -51.13), (-102.0, -111.4, -51.13), (-102.0, -109.4, -51.13), (-166.3, -36.51, -51.13), (-166.3, -34.79, -51.13), (-167.9, -36.51, -51.13), (-167.9, -34.79, -51.13), (-169.5, -36.51, -51.13), (-169.5, -34.79, -51.13), (-182.0, -36.51, -51.13), (-182.0, -34.79, -51.13), (-183.8, -36.51, -51.13), (-183.8, -34.79, -51.13), (-156.1, -82.07, -51.13), (-158.7, -82.07, -51.13), (-156.1, -84.42, -51.13), (-158.7, -84.42, -51.13), (-156.1, -109.3, -51.13), (-158.7, -109.3, -51.13), (-156.1, -111.5, -51.13), (-158.7, -111.5, -51.13), (-129.1, -109.3, -51.13), (-129.1, -111.5, -51.13), (-181.5, -109.3, -51.13), (-181.5, -111.5, -51.13), (-184.0, -109.3, -51.13), (-184.0, -111.5, -51.13), (-181.5, -107.0, -51.13), (-184.0, -107.0, -51.13), (-181.5, -99.38, -51.13), (-184.0, -99.38, -51.13), (-181.5, -73.32, -51.13), (-184.0, -73.32, -51.13), (-167.5, -82.07, -51.13), (-167.5, -84.42, -51.13), (-169.4, -82.07, -51.13), (-169.4, -84.42, -51.13), (-196.3, -36.51, -51.13), (-196.3, -34.79, -51.13), (-198.2, -36.51, -51.13), (-198.2, -34.79, -51.13), (-236.1, -36.51, -51.13), (-236.1, -34.79, -51.13), (-237.8, -36.66, -51.13), (-237.8, -34.94, -51.13), (-253.1, -36.66, -51.13), (-253.1, -34.94, -51.13), (-259.3, -36.66, -51.13), (-259.3, -34.94, -51.13), (-275.2, -36.66, -51.13), (-275.2, -34.94, -51.13), (-277.6, -36.66, -51.13), (-277.6, -34.94, -51.13), (-315.0, -36.66, -51.13), (-315.0, -34.94, -51.13), (-316.9, -36.66, -51.13), (-316.9, -34.94, -51.13), (-332.6, -36.66, -51.13), (-332.6, -34.94, -51.13), (-338.7, -36.66, -51.13), (-338.7, -34.94, -51.13), (-354.7, -36.66, -51.13), (-354.7, -34.94, -51.13), (-356.9, -36.66, -51.13), (-356.9, -34.94, -51.13), (-364.5, -36.66, -51.13), (-364.5, -34.94, -51.13), (-370.5, -36.66, -51.13), (-370.5, -34.94, -51.13), (-386.3, -36.66, -51.13), (-386.3, -34.94, -51.13), (-388.2, -36.66, -51.13), (-388.2, -34.94, -51.13), (-419.5, -36.66, -51.13), (-419.5, -34.94, -51.13), (-421.9, -36.66, -51.13), (-421.9, -34.94, -51.13), (-419.5, -59.94, -51.13), (-421.9, -59.94, -51.13), (-419.5, -61.55, -51.13), (-421.9, -61.55, -51.13), (-416.4, -59.94, -51.13), (-416.4, -61.55, -51.13), (-410.4, -59.94, -51.13), (-410.4, -61.55, -51.13), (-408.7, -59.94, -51.13), (-408.7, -61.55, -51.13), (-406.9, -59.94, -51.13), (-406.9, -61.55, -51.13), (-408.7, -63.99, -51.13), (-406.9, -63.99, -51.13), (-408.7, -72.64, -51.13), (-406.9, -72.64, -51.13), (-408.7, -74.46, -51.13), (-406.9, -74.46, -51.13), (-408.7, -76.83, -51.13), (-406.9, -76.83, -51.13), (-408.7, -78.71, -51.13), (-406.9, -78.71, -51.13), (-408.7, -90.76, -51.13), (-406.9, -90.76, -51.13), (-408.7, -92.99, -51.13), (-406.9, -92.99, -51.13), (-414.5, -90.76, -51.13), (-414.5, -92.99, -51.13), (-418.5, -90.76, -51.13), (-418.5, -92.99, -51.13), (-419.7, -90.76, -51.13), (-419.7, -92.99, -51.13), (-422.0, -90.76, -51.13), (-422.0, -92.99, -51.13), (-419.7, -87.16, -51.13), (-422.0, -87.16, -51.13), (-419.4, -76.83, -51.13), (-419.4, -78.71, -51.13), (-421.8, -76.83, -51.13), (-421.8, -78.71, -51.13), (-419.4, -69.14, -51.13), (-421.8, -69.14, -51.13), (-408.7, -65.64, -51.13), (-406.9, -65.64, -51.13), (-387.9, -63.99, -51.13), (-387.9, -65.64, -51.13), (-386.2, -63.99, -51.13), (-386.2, -65.64, -51.13), (-387.9, -67.77, -51.13), (-386.2, -67.77, -51.13), (-387.9, -71.18, -51.13), (-386.2, -71.18, -51.13), (-387.9, -72.59, -51.13), (-386.2, -72.59, -51.13), (-387.9, -74.6, -51.13), (-386.2, -74.6, -51.13), (-387.9, -105.2, -51.13), (-386.2, -105.2, -51.13), (-387.9, -106.9, -51.13), (-386.2, -106.9, -51.13), (-387.9, -109.3, -51.13), (-386.2, -109.3, -51.13), (-387.9, -111.3, -51.13), (-386.2, -111.3, -51.13), (-371.3, -109.3, -51.13), (-371.3, -111.3, -51.13), (-365.1, -109.3, -51.13), (-365.1, -111.3, -51.13), (-356.6, -109.3, -51.13), (-356.6, -111.3, -51.13), (-354.4, -109.3, -51.13), (-354.4, -111.3, -51.13), (-339.1, -109.3, -51.13), (-339.1, -111.3, -51.13), (-356.6, -64.27, -51.13), (-354.4, -64.27, -51.13), (-356.6, -62.47, -51.13), (-354.4, -62.47, -51.13), (-356.6, -62.47, -51.13), (-354.4, -62.47, -51.13), (-387.9, -62.5, -51.13), (-386.2, -62.5, -51.13), (-316.7, -64.27, -51.13), (-316.7, -62.47, -51.13), (-315.0, -64.27, -51.13), (-315.0, -62.47, -51.13), (-316.7, -56.26, -51.13), (-315.0, -56.26, -51.13), (-316.7, -47.86, -51.13), (-315.0, -47.86, -51.13), (-316.7, -47.86, -51.13), (-315.0, -47.86, -51.13), (-316.7, -69.3, -51.13), (-315.0, -69.3, -51.13), (-316.7, -71.27, -51.13), (-315.0, -71.27, -51.13), (-316.7, -109.3, -51.13), (-315.0, -109.3, -51.13), (-316.7, -111.1, -51.13), (-315.0, -111.1, -51.13), (-299.2, -109.3, -51.13), (-299.2, -111.1, -51.13), (-293.0, -109.3, -51.13), (-293.0, -111.1, -51.13), (-277.3, -109.3, -51.13), (-277.3, -111.1, -51.13), (-275.1, -109.3, -51.13), (-275.1, -111.1, -51.13), (-259.4, -109.3, -51.13), (-259.4, -111.1, -51.13), (-253.4, -109.3, -51.13), (-253.4, -111.1, -51.13), (-237.7, -109.3, -51.13), (-237.7, -111.1, -51.13), (-235.8, -109.3, -51.13), (-235.8, -111.1, -51.13), (-220.1, -109.3, -51.13), (-220.1, -111.1, -51.13), (-214.1, -109.3, -51.13), (-214.1, -111.1, -51.13), (-198.2, -109.3, -51.13), (-198.2, -111.1, -51.13), (-196.0, -109.3, -51.13), (-196.0, -111.1, -51.13), (-198.2, -82.36, -51.13), (-196.0, -82.36, -51.13), (-236.1, -65.38, -51.13), (-237.8, -65.53, -51.13), (-236.1, -67.31, -51.13), (-237.8, -67.46, -51.13), (-236.1, -92.92, -51.13), (-237.8, -92.86, -51.13), (-236.1, -94.58, -51.13), (-237.8, -94.53, -51.13), (-224.6, -92.92, -51.13), (-224.6, -94.58, -51.13), (-222.7, -92.97, -51.13), (-222.7, -94.64, -51.13), (-224.6, -98.59, -51.13), (-222.7, -98.65, -51.13), (-224.6, -106.1, -51.13), (-222.7, -106.1, -51.13), (-222.8, -109.3, -51.13), (-222.8, -111.1, -51.13), (-224.7, -111.1, -51.13), (-224.7, -109.3, -51.13), (-253.3, -65.53, -51.13), (-253.3, -67.46, -51.13), (-259.4, -65.53, -51.13), (-259.4, -67.46, -51.13), (-291.8, -69.33, -51.13), (-291.8, -71.31, -51.13), (-277.4, -65.68, -51.13), (-275.2, -65.68, -51.13), (-277.4, -67.75, -51.13), (-275.2, -67.75, -51.13), (-277.4, -69.52, -51.13), (-275.2, -69.52, -51.13), (-277.4, -71.39, -51.13), (-275.2, -71.39, -51.13), (-333.7, -109.3, -51.13), (-333.7, -111.1, -51.13), (-419.9, -109.3, -51.13), (-419.9, -111.3, -51.13), (-422.2, -109.3, -51.13), (-422.2, -111.3, -51.13), (-396.5, -105.5, -51.13), (-396.5, -107.1, -51.13), (-399.1, -105.5, -51.13), (-399.1, -107.1, -51.13), (-396.5, -97.88, -51.13), (-399.1, -97.88, -51.13), (-396.5, -109.3, -51.13), (-396.5, -111.3, -51.13), (-399.2, -109.3, -51.13), (-399.2, -111.3, -51.13)], [], [(0, 2, 3, 1), (1, 5, 4, 0), (5, 7, 6, 4), (7, 9, 8, 6), (9, 11, 10, 8), (11, 13, 12, 10), (13, 15, 14, 12), (14, 17, 16, 12), (17, 19, 18, 16), (19, 21, 20, 18), (21, 23, 22, 20), (18, 25, 24, 16), (25, 27, 26, 24), (27, 29, 28, 26), (29, 31, 30, 28), (30, 33, 32, 28), (33, 35, 34, 32), (8, 10, 34, 35), (22, 37, 36, 20), (37, 39, 38, 36), (39, 41, 40, 38), (41, 43, 42, 40), (43, 45, 44, 42), (45, 47, 46, 44), (47, 49, 48, 46), (49, 51, 50, 48), (51, 53, 52, 50), (53, 55, 54, 52), (55, 57, 56, 54), (57, 59, 58, 56), (59, 61, 60, 58), (61, 63, 62, 60), (63, 65, 64, 62), (65, 67, 66, 64), (67, 69, 68, 66), (69, 71, 70, 68), (71, 73, 72, 70), (2, 0, 70, 72), (67, 74, 75, 69), (74, 76, 77, 75), (76, 78, 79, 77), (78, 80, 81, 79), (80, 82, 83, 81), (82, 84, 85, 83), (84, 86, 87, 85), (86, 88, 89, 87), (88, 90, 91, 89), (90, 92, 93, 91), (92, 94, 95, 93), (94, 96, 97, 95), (96, 98, 99, 97), (98, 100, 101, 99), (100, 102, 103, 101), (102, 104, 105, 103), (104, 106, 107, 105), (106, 108, 109, 107), (108, 110, 111, 109), (110, 112, 113, 111), (112, 114, 115, 113), (114, 116, 117, 115), (116, 118, 119, 117), (118, 120, 121, 119), (120, 122, 123, 121), (122, 124, 125, 123), (124, 126, 127, 125), (126, 128, 129, 127), (128, 130, 131, 129), (130, 132, 133, 131), (132, 134, 135, 133), (134, 136, 137, 135), (136, 138, 139, 137), (138, 140, 141, 139), (140, 142, 143, 141), (142, 144, 145, 143), (144, 146, 147, 145), (146, 148, 149, 147), (148, 150, 151, 149), (148, 152, 153, 150), (152, 154, 155, 153), (154, 156, 157, 155), (156, 158, 159, 157), (159, 161, 160, 157), (161, 163, 162, 160), (163, 165, 164, 162), (165, 167, 166, 164), (167, 169, 168, 166), (169, 171, 170, 168), (171, 173, 172, 170), (173, 175, 174, 172), (175, 177, 176, 174), (177, 179, 178, 176), (166, 183, 182, 164), (183, 185, 184, 182), (185, 187, 186, 184), (185, 188, 189, 187), (188, 190, 191, 189), (190, 192, 193, 191), (192, 194, 195, 193), (194, 196, 197, 195), (196, 198, 199, 197), (198, 200, 201, 199), (200, 202, 203, 201), (196, 204, 205, 198), (204, 206, 207, 205), (176, 178, 207, 206), (187, 209, 208, 186), (209, 211, 210, 208), (211, 213, 212, 210), (213, 215, 214, 212), (151, 217, 216, 149), (217, 219, 218, 216), (219, 221, 220, 218), (221, 223, 222, 220), (221, 224, 225, 223), (224, 226, 227, 225), (212, 214, 227, 226), (217, 228, 229, 219), (228, 230, 231, 229), (208, 210, 231, 230), (143, 233, 232, 141), (233, 235, 234, 232), (235, 237, 236, 234), (237, 239, 238, 236), (129, 241, 240, 127), (241, 243, 242, 240), (137, 245, 244, 135), (245, 247, 246, 244), (247, 249, 248, 246), (249, 251, 250, 248), (243, 241, 248, 250), (236, 238, 251, 249), (220, 222, 239, 237), (121, 253, 252, 119), (253, 255, 254, 252), (255, 257, 256, 254), (257, 259, 258, 256), (113, 261, 260, 111), (261, 263, 262, 260), (263, 265, 264, 262), (265, 267, 266, 264), (105, 269, 268, 103), (269, 271, 270, 268), (97, 273, 272, 95), (273, 275, 274, 272), (89, 277, 276, 87), (277, 279, 278, 276), (81, 281, 280, 79), (281, 283, 282, 280), (276, 278, 283, 281), (272, 274, 279, 277), (268, 270, 275, 273), (264, 266, 271, 269), (256, 258, 267, 265), (240, 242, 259, 257), (199, 285, 284, 197), (285, 287, 286, 284), (215, 213, 284, 286), (200, 288, 289, 202), (288, 290, 291, 289), (290, 292, 293, 291), (292, 294, 295, 293), (294, 296, 297, 295), (296, 298, 299, 297), (296, 300, 301, 298), (300, 302, 303, 301), (302, 304, 305, 303), (304, 306, 307, 305), (304, 308, 309, 306), (308, 310, 311, 309), (310, 312, 313, 311), (312, 314, 315, 313), (314, 316, 317, 315), (316, 318, 319, 317), (318, 320, 321, 319), (320, 322, 323, 321), (322, 324, 325, 323), (324, 326, 327, 325), (326, 328, 329, 327), (328, 330, 331, 329), (330, 332, 333, 331), (179, 177, 333, 332), (332, 328, 290, 288), (327, 335, 334, 325), (335, 337, 336, 334), (171, 169, 337, 335), (336, 339, 338, 334), (339, 341, 340, 338), (340, 343, 342, 338), (343, 345, 344, 342), (321, 323, 344, 345), (339, 346, 347, 341), (346, 348, 349, 347), (348, 350, 351, 349), (350, 352, 353, 351), (350, 158, 355, 352), (156, 356, 355, 158), (316, 354, 357, 318), (354, 358, 359, 357), (294, 292, 359, 358), (311, 361, 360, 309), (361, 363, 362, 360), (363, 365, 364, 362), (365, 367, 366, 364), (367, 369, 368, 366), (369, 371, 370, 368), (371, 373, 372, 370), (373, 375, 374, 372), (375, 377, 376, 374), (377, 379, 378, 376), (379, 381, 380, 378), (381, 383, 382, 380), (383, 385, 384, 382), (385, 387, 386, 384), (387, 389, 388, 386), (389, 391, 390, 388), (391, 393, 392, 390), (393, 395, 394, 392), (395, 397, 396, 394), (397, 399, 398, 396), (399, 401, 400, 398), (401, 403, 402, 400), (403, 405, 404, 402), (405, 407, 406, 404), (407, 409, 408, 406), (409, 411, 410, 408), (411, 413, 412, 410), (413, 415, 414, 412), (415, 417, 416, 414), (417, 419, 418, 416), (419, 421, 420, 418), (421, 423, 422, 420), (423, 425, 424, 422), (425, 427, 426, 424), (427, 429, 428, 426), (429, 431, 430, 428), (431, 433, 432, 430), (433, 435, 434, 432), (435, 437, 436, 434), (437, 439, 438, 436), (439, 441, 440, 438), (441, 443, 442, 440), (39, 37, 442, 443), (436, 445, 444, 434), (445, 447, 446, 444), (446, 449, 448, 444), (449, 451, 450, 448), (451, 453, 452, 450), (453, 455, 454, 452), (455, 457, 456, 454), (457, 459, 458, 456), (459, 461, 460, 458), (461, 463, 462, 460), (463, 465, 464, 462), (465, 467, 466, 464), (467, 469, 468, 466), (469, 471, 470, 468), (471, 473, 472, 470), (473, 475, 474, 472), (475, 477, 476, 474), (477, 479, 478, 476), (479, 481, 480, 478), (481, 483, 482, 480), (450, 485, 484, 448), (484, 485, 422, 426), (414, 416, 452, 454), (406, 408, 456, 458), (396, 398, 460, 462), (388, 390, 464, 466), (380, 382, 468, 470), (372, 374, 472, 474), (364, 366, 476, 478), (305, 307, 480, 482), (31, 29, 50, 52), (49, 486, 487, 51), (486, 488, 489, 487), (55, 490, 491, 57), (490, 492, 493, 491), (59, 494, 495, 61), (494, 496, 497, 495), (496, 498, 499, 497), (498, 500, 501, 499), (500, 502, 503, 501), (502, 504, 505, 503), (504, 506, 507, 505), (506, 508, 509, 507), (508, 510, 511, 509), (491, 493, 500, 498), (487, 489, 492, 490), (486, 512, 513, 488), (512, 514, 515, 513), (512, 516, 517, 514), (515, 519, 518, 513), (45, 520, 521, 47), (517, 516, 521, 520), (510, 522, 523, 511), (522, 524, 525, 523), (524, 526, 527, 525), (526, 528, 529, 527), (528, 530, 531, 529), (506, 532, 533, 508), (532, 534, 535, 533), (534, 536, 537, 535), (536, 538, 539, 537), (536, 540, 541, 538), (518, 519, 541, 540), (539, 543, 542, 537), (543, 545, 544, 542), (544, 547, 546, 542), (547, 549, 548, 546), (549, 551, 550, 548), (530, 528, 550, 551), (535, 553, 552, 533), (553, 555, 554, 552), (526, 524, 552, 554), (530, 556, 557, 531), (556, 558, 559, 557), (558, 560, 561, 559), (560, 562, 563, 561), (562, 564, 565, 563), (564, 566, 567, 565), (566, 568, 569, 567), (568, 570, 571, 569), (570, 572, 573, 571), (572, 574, 575, 573), (574, 576, 577, 575), (576, 578, 579, 577), (578, 580, 581, 579), (580, 582, 583, 581), (582, 584, 585, 583), (584, 586, 587, 585), (586, 588, 589, 587), (588, 590, 591, 589), (590, 592, 593, 591), (592, 594, 595, 593), (592, 596, 597, 594), (596, 598, 599, 597), (596, 600, 601, 598), (600, 602, 603, 601), (602, 604, 605, 603), (604, 606, 607, 605), (607, 609, 608, 605), (639, 611, 610, 638), (611, 613, 612, 610), (613, 615, 614, 612), (615, 617, 616, 614), (617, 619, 618, 616), (619, 621, 620, 618), (620, 623, 622, 618), (623, 625, 624, 622), (625, 627, 626, 624), (627, 629, 628, 626), (628, 631, 630, 626), (616, 633, 632, 614), (633, 635, 634, 632), (634, 637, 636, 632), (609, 639, 638, 608), (609, 640, 641, 639), (640, 642, 643, 641), (643, 645, 644, 641), (645, 647, 646, 644), (647, 649, 648, 646), (649, 651, 650, 648), (651, 653, 652, 650), (653, 655, 654, 652), (655, 657, 656, 654), (657, 659, 658, 656), (657, 660, 661, 659), (660, 662, 663, 661), (662, 664, 665, 663), (664, 666, 667, 665), (666, 668, 669, 667), (664, 670, 671, 666), (670, 672, 673, 671), (672, 674, 675, 673), (582, 580, 675, 674), (640, 676, 677, 642), (590, 588, 677, 676), (674, 670, 642, 677), (671, 678, 679, 675), (678, 680, 681, 679), (681, 683, 682, 679), (683, 685, 684, 682), (685, 687, 686, 684), (572, 687, 686, 574), (678, 688, 689, 680), (688, 690, 691, 689), (690, 692, 693, 691), (692, 694, 695, 693), (695, 697, 696, 693), (697, 699, 698, 696), (699, 701, 700, 698), (701, 703, 702, 700), (703, 705, 704, 702), (705, 707, 706, 704), (707, 709, 708, 706), (709, 711, 710, 708), (739, 713, 712, 738), (713, 715, 714, 712), (715, 717, 716, 714), (717, 719, 718, 716), (718, 721, 720, 716), (556, 721, 720, 558), (560, 722, 723, 562), (722, 724, 725, 723), (724, 726, 727, 725), (726, 728, 729, 727), (710, 728, 729, 708), (726, 730, 731, 728), (730, 732, 733, 731), (733, 735, 734, 731), (735, 737, 736, 734), (740, 739, 738, 741), (711, 740, 741, 710), (737, 738, 741, 736), (725, 743, 742, 723), (743, 745, 744, 742), (755, 702, 700, 754), (691, 747, 746, 689), (568, 749, 748, 570), (749, 751, 750, 748), (751, 753, 752, 750), (753, 755, 754, 752), (747, 754, 752, 746), (745, 751, 749, 744), (692, 756, 757, 694), (668, 756, 757, 669), (771, 759, 758, 770), (759, 761, 760, 758), (629, 627, 758, 760), (654, 763, 762, 652), (763, 765, 764, 762), (764, 767, 766, 762), (658, 769, 768, 656), (769, 771, 770, 768), (765, 763, 768, 770), (613, 611, 648, 650), (772, 773, 775, 774), (773, 772, 776, 777), (777, 776, 778, 779), (779, 778, 780, 781), (781, 780, 782, 783), (783, 782, 784, 785), (785, 784, 786, 787), (786, 784, 788, 789), (789, 788, 790, 791), (791, 790, 792, 793), (793, 792, 794, 795), (790, 788, 796, 797), (797, 796, 798, 799), (799, 798, 800, 801), (801, 800, 802, 803), (802, 800, 804, 805), (805, 804, 806, 807), (780, 807, 806, 782), (794, 792, 808, 809), (809, 808, 810, 811), (811, 810, 812, 813), (813, 812, 814, 815), (815, 814, 816, 817), (817, 816, 818, 819), (819, 818, 820, 821), (821, 820, 822, 823), (823, 822, 824, 825), (825, 824, 826, 827), (827, 826, 828, 829), (829, 828, 830, 831), (831, 830, 832, 833), (833, 832, 834, 835), (835, 834, 836, 837), (837, 836, 838, 839), (839, 838, 840, 841), (841, 840, 842, 843), (843, 842, 844, 845), (774, 844, 842, 772), (839, 841, 847, 846), (846, 847, 849, 848), (848, 849, 851, 850), (850, 851, 853, 852), (852, 853, 855, 854), (854, 855, 857, 856), (856, 857, 859, 858), (858, 859, 861, 860), (860, 861, 863, 862), (862, 863, 865, 864), (864, 865, 867, 866), (866, 867, 869, 868), (868, 869, 871, 870), (870, 871, 873, 872), (872, 873, 875, 874), (874, 875, 877, 876), (876, 877, 879, 878), (878, 879, 881, 880), (880, 881, 883, 882), (882, 883, 885, 884), (884, 885, 887, 886), (886, 887, 889, 888), (888, 889, 891, 890), (890, 891, 893, 892), (892, 893, 895, 894), (894, 895, 897, 896), (896, 897, 899, 898), (898, 899, 901, 900), (900, 901, 903, 902), (902, 903, 905, 904), (904, 905, 907, 906), (906, 907, 909, 908), (908, 909, 911, 910), (910, 911, 913, 912), (912, 913, 915, 914), (914, 915, 917, 916), (916, 917, 919, 918), (918, 919, 921, 920), (920, 921, 923, 922), (920, 922, 925, 924), (924, 925, 927, 926), (926, 927, 929, 928), (928, 929, 931, 930), (931, 929, 932, 933), (933, 932, 934, 935), (935, 934, 936, 937), (937, 936, 938, 939), (939, 938, 940, 941), (941, 940, 942, 943), (943, 942, 944, 945), (945, 944, 946, 947), (947, 946, 948, 949), (949, 948, 950, 951), (938, 936, 954, 955), (955, 954, 956, 957), (957, 956, 958, 959), (957, 959, 961, 960), (960, 961, 963, 962), (962, 963, 965, 964), (964, 965, 967, 966), (966, 967, 969, 968), (968, 969, 971, 970), (970, 971, 973, 972), (972, 973, 975, 974), (968, 970, 977, 976), (976, 977, 979, 978), (948, 978, 979, 950), (959, 958, 980, 981), (981, 980, 982, 983), (983, 982, 984, 985), (985, 984, 986, 987), (923, 921, 988, 989), (989, 988, 990, 991), (991, 990, 992, 993), (993, 992, 994, 995), (993, 995, 997, 996), (996, 997, 999, 998), (984, 998, 999, 986), (989, 991, 1001, 1000), (1000, 1001, 1003, 1002), (980, 1002, 1003, 982), (915, 913, 1004, 1005), (1005, 1004, 1006, 1007), (1007, 1006, 1008, 1009), (1009, 1008, 1010, 1011), (901, 899, 1012, 1013), (1013, 1012, 1014, 1015), (909, 907, 1016, 1017), (1017, 1016, 1018, 1019), (1019, 1018, 1020, 1021), (1021, 1020, 1022, 1023), (1015, 1022, 1020, 1013), (1008, 1021, 1023, 1010), (992, 1009, 1011, 994), (893, 891, 1024, 1025), (1025, 1024, 1026, 1027), (1027, 1026, 1028, 1029), (1029, 1028, 1030, 1031), (885, 883, 1032, 1033), (1033, 1032, 1034, 1035), (1035, 1034, 1036, 1037), (1037, 1036, 1038, 1039), (877, 875, 1040, 1041), (1041, 1040, 1042, 1043), (869, 867, 1044, 1045), (1045, 1044, 1046, 1047), (861, 859, 1048, 1049), (1049, 1048, 1050, 1051), (853, 851, 1052, 1053), (1053, 1052, 1054, 1055), (1048, 1053, 1055, 1050), (1044, 1049, 1051, 1046), (1040, 1045, 1047, 1042), (1036, 1041, 1043, 1038), (1028, 1037, 1039, 1030), (1012, 1029, 1031, 1014), (971, 969, 1056, 1057), (1057, 1056, 1058, 1059), (987, 1058, 1056, 985), (972, 974, 1061, 1060), (1060, 1061, 1063, 1062), (1062, 1063, 1065, 1064), (1064, 1065, 1067, 1066), (1066, 1067, 1069, 1068), (1068, 1069, 1071, 1070), (1068, 1070, 1073, 1072), (1072, 1073, 1075, 1074), (1074, 1075, 1077, 1076), (1076, 1077, 1079, 1078), (1076, 1078, 1081, 1080), (1080, 1081, 1083, 1082), (1082, 1083, 1085, 1084), (1084, 1085, 1087, 1086), (1086, 1087, 1089, 1088), (1088, 1089, 1091, 1090), (1090, 1091, 1093, 1092), (1092, 1093, 1095, 1094), (1094, 1095, 1097, 1096), (1096, 1097, 1099, 1098), (1098, 1099, 1101, 1100), (1100, 1101, 1103, 1102), (1102, 1103, 1105, 1104), (951, 1104, 1105, 949), (1104, 1060, 1062, 1100), (1099, 1097, 1106, 1107), (1107, 1106, 1108, 1109), (943, 1107, 1109, 941), (1108, 1106, 1110, 1111), (1111, 1110, 1112, 1113), (1112, 1110, 1114, 1115), (1115, 1114, 1116, 1117), (1093, 1117, 1116, 1095), (1111, 1113, 1119, 1118), (1118, 1119, 1121, 1120), (1120, 1121, 1123, 1122), (1122, 1123, 1125, 1124), (1122, 1124, 1127, 930), (928, 930, 1127, 1128), (1088, 1090, 1129, 1126), (1126, 1129, 1131, 1130), (1066, 1130, 1131, 1064), (1083, 1081, 1132, 1133), (1133, 1132, 1134, 1135), (1135, 1134, 1136, 1137), (1137, 1136, 1138, 1139), (1139, 1138, 1140, 1141), (1141, 1140, 1142, 1143), (1143, 1142, 1144, 1145), (1145, 1144, 1146, 1147), (1147, 1146, 1148, 1149), (1149, 1148, 1150, 1151), (1151, 1150, 1152, 1153), (1153, 1152, 1154, 1155), (1155, 1154, 1156, 1157), (1157, 1156, 1158, 1159), (1159, 1158, 1160, 1161), (1161, 1160, 1162, 1163), (1163, 1162, 1164, 1165), (1165, 1164, 1166, 1167), (1167, 1166, 1168, 1169), (1169, 1168, 1170, 1171), (1171, 1170, 1172, 1173), (1173, 1172, 1174, 1175), (1175, 1174, 1176, 1177), (1177, 1176, 1178, 1179), (1179, 1178, 1180, 1181), (1181, 1180, 1182, 1183), (1183, 1182, 1184, 1185), (1185, 1184, 1186, 1187), (1187, 1186, 1188, 1189), (1189, 1188, 1190, 1191), (1191, 1190, 1192, 1193), (1193, 1192, 1194, 1195), (1195, 1194, 1196, 1197), (1197, 1196, 1198, 1199), (1199, 1198, 1200, 1201), (1201, 1200, 1202, 1203), (1203, 1202, 1204, 1205), (1205, 1204, 1206, 1207), (1207, 1206, 1208, 1209), (1209, 1208, 1210, 1211), (1211, 1210, 1212, 1213), (1213, 1212, 1214, 1215), (811, 1215, 1214, 809), (1208, 1206, 1216, 1217), (1217, 1216, 1218, 1219), (1218, 1216, 1220, 1221), (1221, 1220, 1222, 1223), (1223, 1222, 1224, 1225), (1225, 1224, 1226, 1227), (1227, 1226, 1228, 1229), (1229, 1228, 1230, 1231), (1231, 1230, 1232, 1233), (1233, 1232, 1234, 1235), (1235, 1234, 1236, 1237), (1237, 1236, 1238, 1239), (1239, 1238, 1240, 1241), (1241, 1240, 1242, 1243), (1243, 1242, 1244, 1245), (1245, 1244, 1246, 1247), (1247, 1246, 1248, 1249), (1249, 1248, 1250, 1251), (1251, 1250, 1252, 1253), (1253, 1252, 1254, 1255), (1222, 1220, 1256, 1257), (1256, 1198, 1194, 1257), (1186, 1226, 1224, 1188), (1178, 1230, 1228, 1180), (1168, 1234, 1232, 1170), (1160, 1238, 1236, 1162), (1152, 1242, 1240, 1154), (1144, 1246, 1244, 1146), (1136, 1250, 1248, 1138), (1077, 1254, 1252, 1079), (803, 824, 822, 801), (821, 823, 1259, 1258), (1258, 1259, 1261, 1260), (827, 829, 1263, 1262), (1262, 1263, 1265, 1264), (831, 833, 1267, 1266), (1266, 1267, 1269, 1268), (1268, 1269, 1271, 1270), (1270, 1271, 1273, 1272), (1272, 1273, 1275, 1274), (1274, 1275, 1277, 1276), (1276, 1277, 1279, 1278), (1278, 1279, 1281, 1280), (1280, 1281, 1283, 1282), (1263, 1270, 1272, 1265), (1259, 1262, 1264, 1261), (1258, 1260, 1285, 1284), (1284, 1285, 1287, 1286), (1284, 1286, 1289, 1288), (1287, 1285, 1290, 1291), (817, 819, 1293, 1292), (1289, 1292, 1293, 1288), (1282, 1283, 1295, 1294), (1294, 1295, 1297, 1296), (1296, 1297, 1299, 1298), (1298, 1299, 1301, 1300), (1300, 1301, 1303, 1302), (1278, 1280, 1305, 1304), (1304, 1305, 1307, 1306), (1306, 1307, 1309, 1308), (1308, 1309, 1311, 1310), (1308, 1310, 1313, 1312), (1290, 1312, 1313, 1291), (1311, 1309, 1314, 1315), (1315, 1314, 1316, 1317), (1316, 1314, 1318, 1319), (1319, 1318, 1320, 1321), (1321, 1320, 1322, 1323), (1302, 1323, 1322, 1300), (1307, 1305, 1324, 1325), (1325, 1324, 1326, 1327), (1298, 1326, 1324, 1296), (1302, 1303, 1329, 1328), (1328, 1329, 1331, 1330), (1330, 1331, 1333, 1332), (1332, 1333, 1335, 1334), (1334, 1335, 1337, 1336), (1336, 1337, 1339, 1338), (1338, 1339, 1341, 1340), (1340, 1341, 1343, 1342), (1342, 1343, 1345, 1344), (1344, 1345, 1347, 1346), (1346, 1347, 1349, 1348), (1348, 1349, 1351, 1350), (1350, 1351, 1353, 1352), (1352, 1353, 1355, 1354), (1354, 1355, 1357, 1356), (1356, 1357, 1359, 1358), (1358, 1359, 1361, 1360), (1360, 1361, 1363, 1362), (1362, 1363, 1365, 1364), (1364, 1365, 1367, 1366), (1364, 1366, 1369, 1368), (1368, 1369, 1371, 1370), (1368, 1370, 1373, 1372), (1372, 1373, 1375, 1374), (1374, 1375, 1377, 1376), (1376, 1377, 1379, 1378), (1379, 1377, 1380, 1381), (1411, 1410, 1382, 1383), (1383, 1382, 1384, 1385), (1385, 1384, 1386, 1387), (1387, 1386, 1388, 1389), (1389, 1388, 1390, 1391), (1391, 1390, 1392, 1393), (1392, 1390, 1394, 1395), (1395, 1394, 1396, 1397), (1397, 1396, 1398, 1399), (1399, 1398, 1400, 1401), (1400, 1398, 1402, 1403), (1388, 1386, 1404, 1405), (1405, 1404, 1406, 1407), (1406, 1404, 1408, 1409), (1381, 1380, 1410, 1411), (1381, 1411, 1413, 1412), (1412, 1413, 1415, 1414), (1415, 1413, 1416, 1417), (1417, 1416, 1418, 1419), (1419, 1418, 1420, 1421), (1421, 1420, 1422, 1423), (1423, 1422, 1424, 1425), (1425, 1424, 1426, 1427), (1427, 1426, 1428, 1429), (1429, 1428, 1430, 1431), (1429, 1431, 1433, 1432), (1432, 1433, 1435, 1434), (1434, 1435, 1437, 1436), (1436, 1437, 1439, 1438), (1438, 1439, 1441, 1440), (1436, 1438, 1443, 1442), (1442, 1443, 1445, 1444), (1444, 1445, 1447, 1446), (1354, 1446, 1447, 1352), (1412, 1414, 1449, 1448), (1362, 1448, 1449, 1360), (1446, 1449, 1414, 1442), (1443, 1447, 1451, 1450), (1450, 1451, 1453, 1452), (1453, 1451, 1454, 1455), (1455, 1454, 1456, 1457), (1457, 1456, 1458, 1459), (1344, 1346, 1458, 1459), (1450, 1452, 1461, 1460), (1460, 1461, 1463, 1462), (1462, 1463, 1465, 1464), (1464, 1465, 1467, 1466), (1467, 1465, 1468, 1469), (1469, 1468, 1470, 1471), (1471, 1470, 1472, 1473), (1473, 1472, 1474, 1475), (1475, 1474, 1476, 1477), (1477, 1476, 1478, 1479), (1479, 1478, 1480, 1481), (1481, 1480, 1482, 1483), (1511, 1510, 1484, 1485), (1485, 1484, 1486, 1487), (1487, 1486, 1488, 1489), (1489, 1488, 1490, 1491), (1490, 1488, 1492, 1493), (1328, 1330, 1492, 1493), (1332, 1334, 1495, 1494), (1494, 1495, 1497, 1496), (1496, 1497, 1499, 1498), (1498, 1499, 1501, 1500), (1482, 1480, 1501, 1500), (1498, 1500, 1503, 1502), (1502, 1503, 1505, 1504), (1505, 1503, 1506, 1507), (1507, 1506, 1508, 1509), (1512, 1513, 1510, 1511), (1483, 1482, 1513, 1512), (1509, 1508, 1513, 1510), (1497, 1495, 1514, 1515), (1515, 1514, 1516, 1517), (1527, 1526, 1472, 1474), (1463, 1461, 1518, 1519), (1340, 1342, 1520, 1521), (1521, 1520, 1522, 1523), (1523, 1522, 1524, 1525), (1525, 1524, 1526, 1527), (1519, 1518, 1524, 1526), (1517, 1516, 1521, 1523), (1464, 1466, 1529, 1528), (1440, 1441, 1529, 1528), (1543, 1542, 1530, 1531), (1531, 1530, 1532, 1533), (1401, 1532, 1530, 1399), (1426, 1424, 1534, 1535), (1535, 1534, 1536, 1537), (1536, 1534, 1538, 1539), (1430, 1428, 1540, 1541), (1541, 1540, 1542, 1543), (1537, 1542, 1540, 1535), (1385, 1422, 1420, 1383), (116, 114, 886, 888), (512, 486, 1258, 1284), (566, 564, 1336, 1338), (174, 176, 948, 946), (624, 626, 1398, 1396), (141, 232, 1004, 913), (62, 64, 836, 834), (235, 233, 1005, 1007), (121, 123, 895, 893), (513, 518, 1290, 1285), (683, 681, 1453, 1455), (571, 573, 1345, 1343), (164, 182, 954, 936), (67, 65, 837, 839), (238, 239, 1011, 1010), (124, 122, 894, 896), (520, 45, 817, 1292), (185, 183, 955, 957), (127, 240, 1012, 899), (511, 523, 1295, 1283), (687, 572, 1344, 1459), (637, 634, 1406, 1409), (129, 131, 903, 901), (524, 522, 1294, 1296), (579, 581, 1353, 1351), (189, 191, 963, 961), (132, 130, 902, 904), (691, 693, 1465, 1463), (192, 190, 962, 964), (75, 77, 849, 847), (246, 248, 1020, 1018), (529, 531, 1303, 1301), (78, 76, 848, 850), (645, 643, 1415, 1417), (137, 139, 911, 909), (532, 506, 1278, 1304), (587, 589, 1361, 1359), (251, 238, 1010, 1023), (140, 138, 910, 912), (698, 700, 1472, 1470), (200, 198, 970, 972), (83, 85, 857, 855), (119, 252, 1024, 891), (703, 701, 1473, 1475), (595, 594, 1366, 1367), (86, 84, 856, 858), (653, 651, 1423, 1425), (255, 253, 1025, 1027), (540, 536, 1308, 1312), (145, 147, 919, 917), (205, 207, 979, 977), (594, 597, 1369, 1366), (258, 259, 1031, 1030), (537, 542, 1314, 1309), (148, 146, 918, 920), (706, 708, 1480, 1478), (91, 93, 865, 863), (111, 260, 1032, 883), (545, 543, 1315, 1317), (711, 709, 1481, 1483), (94, 92, 864, 866), (660, 657, 1429, 1432), (263, 261, 1033, 1035), (153, 155, 927, 925), (213, 211, 983, 985), (603, 605, 1377, 1375), (266, 267, 1039, 1038), (548, 550, 1322, 1320), (156, 154, 926, 928), (714, 716, 1488, 1486), (606, 604, 1376, 1378), (99, 101, 873, 871), (665, 667, 1439, 1437), (103, 268, 1040, 875), (719, 717, 1489, 1491), (216, 218, 990, 988), (102, 100, 872, 874), (668, 666, 1438, 1440), (160, 162, 934, 932), (558, 720, 1492, 1330), (221, 219, 991, 993), (610, 612, 1384, 1382), (274, 275, 1047, 1046), (165, 163, 935, 937), (722, 560, 1332, 1494), (615, 613, 1385, 1387), (107, 109, 881, 879), (673, 675, 1447, 1445), (87, 276, 1048, 859), (557, 559, 1331, 1329), (225, 227, 999, 997), (110, 108, 880, 882), (560, 558, 1330, 1332), (168, 170, 942, 940), (727, 729, 1501, 1499), (677, 588, 1360, 1449), (282, 283, 1055, 1054), (173, 171, 943, 945), (229, 231, 1003, 1001), (623, 620, 1392, 1395), (115, 117, 889, 887), (671, 675, 1447, 1443), (283, 278, 1050, 1055), (565, 567, 1339, 1337), (118, 116, 888, 890), (681, 680, 1452, 1453), (275, 270, 1042, 1047), (568, 566, 1338, 1340), (735, 733, 1505, 1507), (232, 234, 1006, 1004), (679, 682, 1454, 1451), (267, 258, 1030, 1039), (237, 235, 1007, 1009), (631, 628, 1400, 1403), (123, 125, 897, 895), (685, 683, 1455, 1457), (197, 284, 1056, 969), (573, 575, 1347, 1345), (182, 184, 956, 954), (710, 741, 1513, 1482), (634, 635, 1407, 1406), (126, 124, 896, 898), (574, 686, 1458, 1346), (287, 285, 1057, 1059), (576, 574, 1346, 1348), (632, 636, 1408, 1404), (688, 678, 1450, 1460), (202, 289, 1061, 974), (742, 744, 1516, 1514), (245, 137, 909, 1017), (131, 133, 905, 903), (581, 583, 1355, 1353), (191, 193, 965, 963), (643, 642, 1414, 1415), (134, 132, 904, 906), (584, 582, 1354, 1356), (194, 192, 964, 966), (749, 568, 1340, 1521), (641, 644, 1416, 1413), (697, 695, 1467, 1469), (295, 297, 1069, 1067), (236, 249, 1021, 1008), (647, 645, 1417, 1419), (139, 141, 913, 911), (589, 591, 1363, 1361), (199, 201, 973, 971), (142, 140, 912, 914), (592, 590, 1362, 1364), (754, 747, 1519, 1526), (252, 254, 1026, 1024), (650, 652, 1424, 1422), (705, 703, 1475, 1477), (303, 305, 1077, 1075), (694, 757, 1529, 1466), (257, 255, 1027, 1029), (655, 653, 1425, 1427), (147, 149, 921, 919), (597, 599, 1371, 1369), (207, 178, 950, 979), (658, 659, 1431, 1430), (600, 596, 1368, 1372), (260, 262, 1034, 1032), (659, 661, 1433, 1431), (740, 711, 1483, 1512), (311, 313, 1085, 1083), (210, 212, 984, 982), (265, 263, 1035, 1037), (662, 660, 1432, 1434), (155, 157, 929, 927), (314, 312, 1084, 1086), (609, 607, 1379, 1381), (767, 764, 1536, 1539), (667, 669, 1441, 1439), (721, 718, 1490, 1493), (319, 321, 1093, 1091), (218, 220, 992, 990), (273, 97, 869, 1045), (670, 664, 1436, 1442), (162, 164, 936, 934), (562, 723, 1495, 1334), (322, 320, 1092, 1094), (612, 614, 1386, 1384), (768, 763, 1535, 1540), (167, 165, 937, 939), (724, 722, 1494, 1496), (617, 615, 1387, 1389), (675, 580, 1352, 1447), (327, 329, 1101, 1099), (620, 621, 1393, 1392), (227, 214, 986, 999), (281, 81, 853, 1053), (590, 676, 1448, 1362), (170, 172, 944, 942), (728, 710, 1482, 1500), (330, 328, 1100, 1102), (618, 622, 1394, 1390), (276, 281, 1053, 1048), (642, 670, 1442, 1414), (175, 173, 945, 947), (733, 732, 1504, 1505), (179, 332, 1104, 951), (625, 623, 1395, 1397), (231, 210, 982, 1003), (268, 273, 1045, 1040), (678, 671, 1443, 1450), (178, 179, 951, 950), (731, 734, 1506, 1503), (290, 328, 1100, 1062), (628, 629, 1401, 1400), (256, 265, 1037, 1028), (168, 181, 953, 940), (737, 735, 1507, 1509), (336, 337, 1109, 1108), (626, 630, 1402, 1398), (234, 236, 1008, 1006), (682, 684, 1456, 1454), (739, 740, 1512, 1511), (337, 169, 941, 1109), (633, 616, 1388, 1405), (687, 685, 1457, 1459), (184, 186, 958, 956), (738, 737, 1509, 1510), (340, 341, 1113, 1112), (636, 637, 1409, 1408), (242, 243, 1015, 1014), (680, 689, 1461, 1452), (188, 185, 957, 960), (338, 342, 1114, 1110), (611, 639, 1411, 1383), (135, 244, 1016, 907), (690, 688, 1460, 1462), (289, 291, 1063, 1061), (702, 755, 1527, 1474), (345, 343, 1115, 1117), (640, 609, 1381, 1412), (247, 245, 1017, 1019), (695, 694, 1466, 1467), (292, 290, 1062, 1064), (193, 195, 967, 965), (341, 347, 1119, 1113), (570, 748, 1520, 1342), (250, 251, 1023, 1022), (693, 696, 1468, 1465), (196, 194, 966, 968), (348, 346, 1118, 1120), (644, 646, 1418, 1416), (248, 241, 1013, 1020), (699, 697, 1469, 1471), (297, 299, 1071, 1069), (353, 352, 1124, 1125), (649, 647, 1419, 1421), (239, 222, 994, 1011), (300, 296, 1068, 1072), (201, 203, 975, 973), (352, 355, 1127, 1124), (746, 752, 1524, 1518), (702, 704, 1476, 1474), (204, 196, 968, 976), (356, 156, 928, 1128), (254, 256, 1028, 1026), (707, 705, 1477, 1479), (176, 206, 978, 948), (357, 359, 1131, 1129), (756, 668, 1440, 1528), (657, 655, 1427, 1429), (308, 304, 1076, 1080), (209, 187, 959, 981), (760, 761, 1533, 1532), (738, 712, 1484, 1510), (360, 362, 1134, 1132), (758, 627, 1399, 1530), (661, 663, 1435, 1433), (262, 264, 1036, 1034), (715, 713, 1485, 1487), (313, 315, 1087, 1085), (365, 363, 1135, 1137), (764, 765, 1537, 1536), (664, 662, 1434, 1436), (718, 719, 1491, 1490), (316, 314, 1086, 1088), (217, 151, 923, 989), (762, 766, 1538, 1534), (270, 271, 1043, 1042), (716, 720, 1492, 1488), (368, 370, 1142, 1140), (666, 671, 1443, 1438), (95, 272, 1044, 867), (765, 770, 1542, 1537), (373, 371, 1143, 1145), (672, 670, 1442, 1444), (324, 322, 1094, 1096), (224, 221, 993, 996), (278, 279, 1051, 1050), (582, 674, 1446, 1354), (726, 724, 1496, 1498), (212, 226, 998, 984), (376, 378, 1150, 1148), (79, 280, 1052, 851), (676, 640, 1412, 1448), (708, 729, 1501, 1480), (329, 331, 1103, 1101), (228, 217, 989, 1000), (381, 379, 1151, 1153), (670, 674, 1446, 1442), (730, 726, 1498, 1502), (332, 330, 1102, 1104), (208, 230, 1002, 980), (279, 274, 1046, 1051), (675, 679, 1451, 1447), (328, 332, 1104, 1100), (233, 143, 915, 1005), (384, 386, 1158, 1156), (271, 266, 1038, 1043), (734, 736, 1508, 1506), (335, 327, 1099, 1107), (389, 387, 1159, 1161), (259, 242, 1014, 1031), (171, 335, 1107, 943), (286, 287, 1059, 1058), (684, 686, 1458, 1456), (736, 741, 1513, 1508), (339, 336, 1108, 1111), (241, 129, 901, 1013), (392, 394, 1166, 1164), (284, 213, 985, 1056), (743, 725, 1497, 1515), (397, 395, 1167, 1169), (754, 700, 1472, 1526), (342, 344, 1116, 1114), (244, 246, 1018, 1016), (291, 293, 1065, 1063), (692, 690, 1462, 1464), (747, 691, 1463, 1519), (249, 247, 1019, 1021), (400, 402, 1174, 1172), (748, 750, 1522, 1520), (347, 349, 1121, 1119), (243, 250, 1022, 1015), (405, 403, 1175, 1177), (299, 298, 1070, 1071), (696, 698, 1470, 1468), (753, 751, 1523, 1525), (350, 348, 1120, 1122), (220, 237, 1009, 992), (298, 301, 1073, 1070), (701, 699, 1471, 1473), (318, 357, 1129, 1090), (253, 121, 893, 1025), (408, 410, 1182, 1180), (302, 300, 1072, 1074), (751, 745, 1517, 1523), (158, 350, 1122, 930), (413, 411, 1183, 1185), (307, 306, 1078, 1079), (704, 706, 1478, 1476), (669, 757, 1529, 1441), (306, 309, 1081, 1078), (709, 707, 1479, 1481), (769, 658, 1430, 1541), (359, 292, 1064, 1131), (261, 113, 885, 1033), (416, 418, 1190, 1188), (310, 308, 1080, 1082), (629, 760, 1532, 1401), (421, 419, 1191, 1193), (712, 714, 1486, 1484), (763, 654, 1426, 1535), (362, 364, 1136, 1134), (315, 317, 1089, 1087), (717, 715, 1487, 1489), (766, 767, 1539, 1538), (367, 365, 1137, 1139), (269, 105, 877, 1041), (424, 426, 1198, 1196), (771, 769, 1541, 1543), (429, 427, 1199, 1201), (721, 556, 1328, 1493), (370, 372, 1144, 1142), (323, 325, 1097, 1095), (648, 611, 1383, 1420), (375, 373, 1145, 1147), (277, 89, 861, 1049), (432, 434, 1206, 1204), (326, 324, 1096, 1098), (725, 727, 1499, 1497), (437, 435, 1207, 1209), (378, 380, 1152, 1150), (280, 282, 1054, 1052), (331, 333, 1105, 1103), (728, 731, 1503, 1500), (383, 381, 1153, 1155), (272, 277, 1049, 1044), (440, 442, 1214, 1212), (332, 288, 1060, 1104), (732, 730, 1502, 1504), (264, 269, 1041, 1036), (325, 334, 1106, 1097), (386, 388, 1160, 1158), (240, 257, 1029, 1012), (713, 739, 1511, 1485), (391, 389, 1161, 1163), (285, 199, 971, 1057), (449, 446, 1218, 1221), (334, 338, 1110, 1106), (215, 286, 1058, 987), (723, 742, 1514, 1495), (394, 396, 1168, 1166), (288, 200, 972, 1060), (745, 743, 1515, 1517), (399, 397, 1169, 1171), (457, 455, 1227, 1229), (344, 323, 1095, 1116), (689, 746, 1518, 1461), (293, 295, 1067, 1065), (402, 404, 1176, 1174), (296, 294, 1066, 1068), (349, 351, 1123, 1121), (750, 752, 1524, 1522), (407, 405, 1177, 1179), (465, 463, 1235, 1237), (755, 753, 1525, 1527), (301, 303, 1075, 1073), (354, 316, 1088, 1126), (744, 749, 1521, 1516), (410, 412, 1184, 1182), (304, 302, 1074, 1076), (756, 692, 1464, 1528), (415, 413, 1185, 1187), (473, 471, 1243, 1245), (294, 358, 1130, 1066), (770, 758, 1530, 1542), (4, 6, 778, 776), (361, 311, 1083, 1133), (761, 759, 1531, 1533), (418, 420, 1192, 1190), (9, 7, 779, 781), (312, 310, 1082, 1084), (652, 762, 1534, 1424), (423, 421, 1193, 1195), (481, 479, 1251, 1253), (317, 319, 1091, 1089), (656, 768, 1540, 1428), (369, 367, 1139, 1141), (426, 428, 1200, 1198), (17, 14, 786, 789), (320, 318, 1090, 1092), (422, 485, 1257, 1194), (759, 771, 1543, 1531), (431, 429, 1201, 1203), (406, 458, 1230, 1178), (613, 650, 1422, 1385), (388, 466, 1238, 1160), (377, 375, 1147, 1149), (25, 18, 790, 797), (328, 326, 1098, 1100), (372, 474, 1246, 1144), (439, 437, 1209, 1211), (305, 482, 1254, 1077), (333, 177, 949, 1105), (385, 383, 1155, 1157), (442, 37, 809, 1214), (33, 30, 802, 805), (446, 447, 1219, 1218), (8, 35, 807, 780), (490, 55, 827, 1262), (444, 448, 1220, 1216), (37, 22, 794, 809), (393, 391, 1163, 1165), (451, 449, 1221, 1223), (495, 497, 1269, 1267), (40, 42, 814, 812), (343, 340, 1112, 1115), (498, 496, 1268, 1270), (454, 456, 1228, 1226), (45, 43, 815, 817), (321, 345, 1117, 1093), (401, 399, 1171, 1173), (459, 457, 1229, 1231), (346, 339, 1111, 1118), (503, 505, 1277, 1275), (48, 50, 822, 820), (506, 504, 1276, 1278), (404, 406, 1178, 1176), (462, 464, 1236, 1234), (53, 51, 823, 825), (351, 353, 1125, 1123), (409, 407, 1179, 1181), (467, 465, 1237, 1239), (500, 493, 1265, 1272), (56, 58, 830, 828), (355, 356, 1128, 1127), (488, 513, 1285, 1260), (3, 2, 774, 775), (412, 414, 1186, 1184), (470, 472, 1244, 1242), (358, 354, 1126, 1130), (417, 415, 1187, 1189), (475, 473, 1245, 1247), (309, 360, 1132, 1081), (6, 8, 780, 778), (64, 66, 838, 836), (363, 361, 1133, 1135), (47, 521, 1293, 819), (11, 9, 781, 783), (420, 422, 1194, 1192), (478, 480, 1252, 1250), (14, 15, 787, 786), (425, 423, 1195, 1197), (483, 481, 1253, 1255), (72, 73, 845, 844), (366, 368, 1140, 1138), (523, 525, 1297, 1295), (12, 16, 788, 784), (484, 426, 1198, 1256), (70, 0, 772, 842), (371, 369, 1141, 1143), (19, 17, 789, 791), (428, 430, 1202, 1200), (452, 416, 1188, 1224), (22, 23, 795, 794), (433, 431, 1203, 1205), (460, 398, 1170, 1232), (77, 79, 851, 849), (374, 376, 1148, 1146), (508, 533, 1305, 1280), (16, 24, 796, 788), (468, 382, 1154, 1240), (80, 78, 850, 852), (379, 377, 1149, 1151), (534, 532, 1304, 1306), (27, 25, 797, 799), (436, 438, 1210, 1208), (476, 366, 1138, 1248), (539, 538, 1310, 1311), (30, 31, 803, 802), (441, 439, 1211, 1213), (50, 29, 801, 822), (85, 87, 859, 857), (382, 384, 1156, 1154), (538, 541, 1313, 1310), (28, 32, 804, 800), (39, 443, 1215, 811), (489, 488, 1260, 1261), (88, 86, 858, 860), (387, 385, 1157, 1159), (35, 33, 805, 807), (445, 436, 1208, 1217), (57, 491, 1263, 829), (20, 36, 808, 792), (93, 95, 867, 865), (390, 392, 1164, 1162), (547, 544, 1316, 1319), (96, 94, 866, 868), (395, 393, 1165, 1167), (453, 451, 1223, 1225), (497, 499, 1271, 1269), (550, 528, 1300, 1322), (42, 44, 816, 814), (101, 103, 875, 873), (398, 400, 1172, 1170), (554, 555, 1327, 1326), (104, 102, 874, 876), (403, 401, 1173, 1175), (552, 524, 1296, 1324), (461, 459, 1231, 1233), (505, 507, 1279, 1277), (109, 111, 883, 881), (559, 561, 1333, 1331), (55, 53, 825, 827), (491, 498, 1270, 1263), (112, 110, 882, 884), (411, 409, 1181, 1183), (469, 467, 1239, 1241), (1, 3, 775, 773), (58, 60, 832, 830), (117, 119, 891, 889), (5, 1, 773, 777), (567, 569, 1341, 1339), (63, 61, 833, 835), (120, 118, 890, 892), (516, 512, 1284, 1288), (419, 417, 1189, 1191), (477, 475, 1247, 1249), (66, 68, 840, 838), (125, 127, 899, 897), (521, 516, 1288, 1293), (422, 424, 1196, 1194), (13, 11, 783, 785), (575, 577, 1349, 1347), (71, 69, 841, 843), (128, 126, 898, 900), (427, 425, 1197, 1199), (578, 576, 1348, 1350), (485, 450, 1222, 1257), (2, 72, 844, 774), (525, 527, 1299, 1297), (414, 454, 1226, 1186), (74, 67, 839, 846), (133, 135, 907, 905), (528, 526, 1298, 1300), (430, 432, 1204, 1202), (21, 19, 791, 793), (583, 585, 1357, 1355), (396, 462, 1234, 1168), (136, 134, 906, 908), (435, 433, 1205, 1207), (586, 584, 1356, 1358), (380, 470, 1242, 1152), (24, 26, 798, 796), (364, 478, 1250, 1136), (82, 80, 852, 854), (536, 534, 1306, 1308), (438, 440, 1212, 1210), (29, 27, 799, 801), (591, 593, 1365, 1363), (31, 52, 824, 803), (144, 142, 914, 916), (443, 441, 1213, 1215), (486, 49, 821, 1258), (541, 519, 1291, 1313), (434, 444, 1216, 1206), (32, 34, 806, 804), (599, 598, 1370, 1371), (90, 88, 860, 862), (544, 545, 1317, 1316), (447, 445, 1217, 1219), (598, 601, 1373, 1370), (152, 148, 920, 924), (542, 546, 1318, 1314), (36, 38, 810, 808), (602, 600, 1372, 1374), (494, 59, 831, 1266), (549, 547, 1319, 1321), (41, 39, 811, 813), (450, 452, 1224, 1222), (607, 606, 1378, 1379), (98, 96, 868, 870), (530, 551, 1323, 1302), (455, 453, 1225, 1227), (605, 608, 1380, 1377), (499, 501, 1273, 1271), (161, 159, 931, 933), (553, 535, 1307, 1325), (44, 46, 818, 816), (502, 500, 1272, 1274), (526, 554, 1326, 1298), (49, 47, 819, 821), (458, 460, 1232, 1230), (106, 104, 876, 878), (556, 530, 1302, 1328), (463, 461, 1233, 1235), (507, 509, 1281, 1279), (169, 167, 939, 941), (52, 54, 826, 824), (619, 617, 1389, 1391), (510, 508, 1280, 1282), (561, 563, 1335, 1333), (466, 468, 1240, 1238), (492, 489, 1261, 1264), (114, 112, 884, 886), (172, 174, 946, 944), (564, 562, 1334, 1336), (471, 469, 1241, 1243), (622, 624, 1396, 1394), (515, 514, 1286, 1287), (0, 4, 776, 772), (177, 175, 947, 949), (60, 62, 834, 832), (627, 625, 1397, 1399), (514, 517, 1289, 1286), (7, 5, 777, 779), (164, 180, 952, 936), (569, 571, 1343, 1341), (65, 63, 835, 837), (474, 476, 1248, 1246), (630, 631, 1403, 1402), (519, 515, 1287, 1291), (122, 120, 892, 894), (183, 166, 938, 955), (572, 570, 1342, 1344), (479, 477, 1249, 1251), (614, 632, 1404, 1386), (517, 520, 1292, 1289), (10, 12, 784, 782), (68, 70, 842, 840), (482, 483, 1255, 1254), (635, 633, 1405, 1407), (522, 510, 1282, 1294), (15, 13, 785, 787), (187, 189, 961, 959), (577, 579, 1351, 1349), (73, 71, 843, 845), (448, 484, 1256, 1220), (608, 638, 1410, 1380), (130, 128, 900, 902), (190, 188, 960, 962), (580, 578, 1350, 1352), (69, 75, 847, 841), (426, 422, 1194, 1198), (639, 641, 1413, 1411), (527, 529, 1301, 1299), (18, 20, 792, 790), (76, 74, 846, 848), (456, 408, 1180, 1228), (23, 21, 793, 795), (195, 197, 969, 967), (585, 587, 1359, 1357), (464, 390, 1162, 1236), (138, 136, 908, 910), (588, 586, 1358, 1360), (81, 83, 855, 853), (472, 374, 1146, 1244), (646, 648, 1420, 1418), (535, 537, 1309, 1307), (26, 28, 800, 798), (203, 202, 974, 975), (84, 82, 854, 856), (480, 307, 1079, 1252), (651, 649, 1421, 1423), (143, 145, 917, 915), (198, 205, 977, 970), (593, 595, 1367, 1365), (51, 487, 1259, 823), (518, 540, 1312, 1290), (146, 144, 916, 918), (206, 204, 976, 978), (596, 592, 1364, 1368), (89, 91, 863, 861), (654, 656, 1428, 1426), (543, 539, 1311, 1315), (151, 150, 922, 923), (34, 10, 782, 806), (186, 208, 980, 958), (92, 90, 862, 864), (493, 492, 1264, 1265), (150, 153, 925, 922), (211, 209, 981, 983), (601, 603, 1375, 1373), (61, 495, 1267, 833), (546, 548, 1320, 1318), (154, 152, 924, 926), (38, 40, 812, 810), (214, 215, 987, 986), (604, 602, 1374, 1376), (97, 99, 871, 869), (496, 494, 1266, 1268), (663, 665, 1437, 1435), (551, 549, 1321, 1323), (159, 158, 930, 931), (43, 41, 813, 815), (149, 216, 988, 921), (100, 98, 870, 872), (533, 552, 1324, 1305), (157, 160, 932, 929), (638, 610, 1382, 1410), (501, 503, 1275, 1273), (555, 553, 1325, 1327), (163, 161, 933, 935), (46, 48, 820, 818), (222, 223, 995, 994), (105, 107, 879, 877), (504, 502, 1274, 1276), (671, 673, 1445, 1443), (531, 557, 1329, 1303), (223, 225, 997, 995), (108, 106, 878, 880), (674, 672, 1444, 1446), (166, 168, 940, 938), (616, 618, 1390, 1388), (226, 224, 996, 998), (509, 511, 1283, 1281), (54, 56, 828, 826), (621, 619, 1391, 1393), (219, 229, 1001, 991), (113, 115, 887, 885), (487, 490, 1262, 1259), (674, 677, 1449, 1446), (563, 565, 1337, 1335), (59, 57, 829, 831), (230, 228, 1000, 1002)])
me_plane.use_remesh_preserve_volume = False
me_plane.use_remesh_preserve_attributes = False
me_plane.use_mirror_vertex_groups = False
me_plane.update()

# ---- objects
ob_plane = bpy.data.objects.new('Plane', me_plane)
ob_lamp = bpy.data.objects.new('Lamp', light_lamp)
ob_camera = bpy.data.objects.new('Camera', cam_camera)

# ---- transforms, parenting, visibility, modifiers, constraints
ob_plane.location = (-4.505, -1.795, 0.861)
ob_plane.scale = (-0.01741, -0.01741, -0.01741)
ob_plane.lineart.crease_threshold = 0.0
ob_lamp.location = (4.076, 1.005, 5.904)
ob_lamp.rotation_euler = (0.6503, 0.05522, 1.866)
ob_lamp.lock_rotations_4d = False
ob_lamp.empty_display_type = 'ARROWS'
ob_lamp.color = (0.0, 0.0, 0.0, 0.0)
ob_lamp.lineart.crease_threshold = 0.0
ob_camera.location = (7.481, -6.508, 5.344)
ob_camera.rotation_euler = (1.109, 0.0, 0.8149)
ob_camera.lock_rotations_4d = False
ob_camera.empty_display_type = 'ARROWS'
ob_camera.color = (0.0, 0.0, 0.0, 0.0)
ob_camera.display_type = 'WIRE'
ob_camera.lineart.crease_threshold = 0.0

# ---- collection membership
col_collection_1.objects.link(ob_plane)
col_collection_1.objects.link(ob_lamp)
col_collection_1.objects.link(ob_camera)

# ---- scene / render settings (as saved in the file)
scene.camera = ob_camera
scene.frame_start = 1; scene.frame_end = 250; scene.frame_set(1)
scene.render.engine = 'BLENDER_EEVEE_NEXT'
scene.render.resolution_percentage = 50
scene.render.dither_intensity = 0.0
scene.cycles.use_denoising = False
scene.cycles.samples = 128
scene.cycles.sampling_pattern = 'TABULATED_SOBOL'
scene.cycles.light_sampling_threshold = 0.0
scene.cycles.use_adaptive_sampling = False
scene.cycles.use_light_tree = False
scene.cycles.blur_glossy = 0.0
scene.cycles.sample_clamp_indirect = 0.0
scene.view_settings.view_transform = 'Standard'
bpy.context.view_layer.update()
